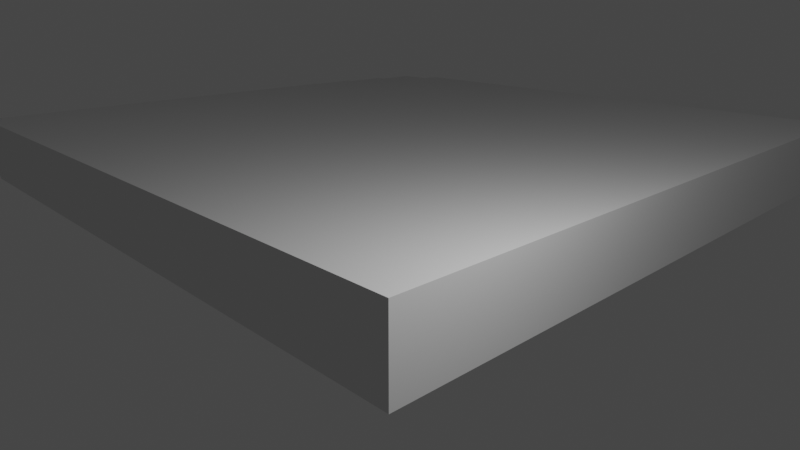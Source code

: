 # Source: integration.blend  (saved by Blender 3.1.7; exported with 4.5.12 LTS)
import bpy
from mathutils import Matrix  # noqa: F401  (used for matrix-valued properties, if any)

bpy.ops.wm.read_factory_settings(use_empty=True)
scene = bpy.context.scene
scene.name = 'Scene'

# ---- collections
col_collection = bpy.data.collections.new('Collection'); scene.collection.children.link(col_collection)
col_cubes = bpy.data.collections.new('Cubes'); scene.collection.children.link(col_cubes)

# ---- world
world_world = bpy.data.worlds.new('World'); scene.world = world_world
world_world.use_nodes = True; world_world.node_tree.nodes.clear()
_N = world_world.node_tree.nodes; _L = world_world.node_tree.links
n0 = _N.new('ShaderNodeOutputWorld'); n0.name = 'World Output'; n0.location = (300, 300)
n1 = _N.new('ShaderNodeBackground'); n1.name = 'Background'; n1.location = (10, 300)
n1.inputs[0].default_value = (0.05088, 0.05088, 0.05088, 1.0)
_L.new(n1.outputs[0], n0.inputs[0])
n0.is_active_output = True
world_world.color = (0.05088, 0.05088, 0.05088)
world_world.use_sun_shadow = False
world_world.sun_shadow_jitter_overblur = 0.0

# ---- cameras
cam_camera = bpy.data.cameras.new('Camera')
cam_camera.clip_end = 100.0
cam_camera.lens = 30.0
cam_camera.ortho_scale = 7.314
cam_camera.shift_x = 0.01
cam_camera.shift_y = 0.12

# ---- lights
light_light = bpy.data.lights.new('Light', 'POINT')
light_light.transmission_factor = 0.0
light_light.energy = 1000.0
light_light.shadow_soft_size = 0.1
light_light.shadow_maximum_resolution = 0.006
light_light.use_absolute_resolution = True

# ---- meshes
me_mesh_from_data = bpy.data.meshes.new('mesh_from_data')
me_mesh_from_data.from_pydata([(-1.0, -1.0, -1.0), (-1.0, 1.0, -1.0), (1.0, 1.0, -1.0), (1.0, -1.0, -1.0), (-1.0, -1.0, 1.0), (-1.0, 1.0, 1.0), (1.0, 1.0, 1.0), (1.0, -1.0, 1.0)], [], [(0, 1, 2, 3), (7, 6, 5, 4), (4, 5, 1, 0), (7, 4, 0, 3), (6, 7, 3, 2), (5, 6, 2, 1)])
me_mesh_from_data.use_remesh_fix_poles = True
me_mesh_from_data.use_remesh_preserve_attributes = False
me_mesh_from_data.update()
me_mesh_from_data_001 = bpy.data.meshes.new('mesh_from_data.001')
me_mesh_from_data_001.from_pydata([(-1.0, -1.0, -1.0), (-1.0, 1.0, -1.0), (1.0, 1.0, -1.0), (1.0, -1.0, -1.0), (-1.0, -1.0, 1.0), (-1.0, 1.0, 1.0), (1.0, 1.0, 1.0), (1.0, -1.0, 1.0)], [], [(0, 1, 2, 3), (7, 6, 5, 4), (4, 5, 1, 0), (7, 4, 0, 3), (6, 7, 3, 2), (5, 6, 2, 1)])
me_mesh_from_data_001.use_remesh_fix_poles = True
me_mesh_from_data_001.use_remesh_preserve_attributes = False
me_mesh_from_data_001.update()
me_mesh_from_data_002 = bpy.data.meshes.new('mesh_from_data.002')
me_mesh_from_data_002.from_pydata([(-1.0, -1.0, -1.0), (-1.0, 1.0, -1.0), (1.0, 1.0, -1.0), (1.0, -1.0, -1.0), (-1.0, -1.0, 1.0), (-1.0, 1.0, 1.0), (1.0, 1.0, 1.0), (1.0, -1.0, 1.0)], [], [(0, 1, 2, 3), (7, 6, 5, 4), (4, 5, 1, 0), (7, 4, 0, 3), (6, 7, 3, 2), (5, 6, 2, 1)])
me_mesh_from_data_002.use_remesh_fix_poles = True
me_mesh_from_data_002.use_remesh_preserve_attributes = False
me_mesh_from_data_002.update()
me_mesh_from_data_003 = bpy.data.meshes.new('mesh_from_data.003')
me_mesh_from_data_003.from_pydata([(-1.0, -1.0, -1.0), (-1.0, 1.0, -1.0), (1.0, 1.0, -1.0), (1.0, -1.0, -1.0), (-1.0, -1.0, 1.0), (-1.0, 1.0, 1.0), (1.0, 1.0, 1.0), (1.0, -1.0, 1.0)], [], [(0, 1, 2, 3), (7, 6, 5, 4), (4, 5, 1, 0), (7, 4, 0, 3), (6, 7, 3, 2), (5, 6, 2, 1)])
me_mesh_from_data_003.use_remesh_fix_poles = True
me_mesh_from_data_003.use_remesh_preserve_attributes = False
me_mesh_from_data_003.update()
me_mesh_from_data_004 = bpy.data.meshes.new('mesh_from_data.004')
me_mesh_from_data_004.from_pydata([(-1.0, -1.0, -1.0), (-1.0, 1.0, -1.0), (1.0, 1.0, -1.0), (1.0, -1.0, -1.0), (-1.0, -1.0, 1.0), (-1.0, 1.0, 1.0), (1.0, 1.0, 1.0), (1.0, -1.0, 1.0)], [], [(0, 1, 2, 3), (7, 6, 5, 4), (4, 5, 1, 0), (7, 4, 0, 3), (6, 7, 3, 2), (5, 6, 2, 1)])
me_mesh_from_data_004.use_remesh_fix_poles = True
me_mesh_from_data_004.use_remesh_preserve_attributes = False
me_mesh_from_data_004.update()
me_mesh_from_data_005 = bpy.data.meshes.new('mesh_from_data.005')
me_mesh_from_data_005.from_pydata([(-1.0, -1.0, -1.0), (-1.0, 1.0, -1.0), (1.0, 1.0, -1.0), (1.0, -1.0, -1.0), (-1.0, -1.0, 1.0), (-1.0, 1.0, 1.0), (1.0, 1.0, 1.0), (1.0, -1.0, 1.0)], [], [(0, 1, 2, 3), (7, 6, 5, 4), (4, 5, 1, 0), (7, 4, 0, 3), (6, 7, 3, 2), (5, 6, 2, 1)])
me_mesh_from_data_005.use_remesh_fix_poles = True
me_mesh_from_data_005.use_remesh_preserve_attributes = False
me_mesh_from_data_005.update()
me_mesh_from_data_006 = bpy.data.meshes.new('mesh_from_data.006')
me_mesh_from_data_006.from_pydata([(-1.0, -1.0, -1.0), (-1.0, 1.0, -1.0), (1.0, 1.0, -1.0), (1.0, -1.0, -1.0), (-1.0, -1.0, 1.0), (-1.0, 1.0, 1.0), (1.0, 1.0, 1.0), (1.0, -1.0, 1.0)], [], [(0, 1, 2, 3), (7, 6, 5, 4), (4, 5, 1, 0), (7, 4, 0, 3), (6, 7, 3, 2), (5, 6, 2, 1)])
me_mesh_from_data_006.use_remesh_fix_poles = True
me_mesh_from_data_006.use_remesh_preserve_attributes = False
me_mesh_from_data_006.update()
me_mesh_from_data_007 = bpy.data.meshes.new('mesh_from_data.007')
me_mesh_from_data_007.from_pydata([(-1.0, -1.0, -1.0), (-1.0, 1.0, -1.0), (1.0, 1.0, -1.0), (1.0, -1.0, -1.0), (-1.0, -1.0, 1.0), (-1.0, 1.0, 1.0), (1.0, 1.0, 1.0), (1.0, -1.0, 1.0)], [], [(0, 1, 2, 3), (7, 6, 5, 4), (4, 5, 1, 0), (7, 4, 0, 3), (6, 7, 3, 2), (5, 6, 2, 1)])
me_mesh_from_data_007.use_remesh_fix_poles = True
me_mesh_from_data_007.use_remesh_preserve_attributes = False
me_mesh_from_data_007.update()
me_mesh_from_data_008 = bpy.data.meshes.new('mesh_from_data.008')
me_mesh_from_data_008.from_pydata([(-1.0, -1.0, -1.0), (-1.0, 1.0, -1.0), (1.0, 1.0, -1.0), (1.0, -1.0, -1.0), (-1.0, -1.0, 1.0), (-1.0, 1.0, 1.0), (1.0, 1.0, 1.0), (1.0, -1.0, 1.0)], [], [(0, 1, 2, 3), (7, 6, 5, 4), (4, 5, 1, 0), (7, 4, 0, 3), (6, 7, 3, 2), (5, 6, 2, 1)])
me_mesh_from_data_008.use_remesh_fix_poles = True
me_mesh_from_data_008.use_remesh_preserve_attributes = False
me_mesh_from_data_008.update()
me_mesh_from_data_009 = bpy.data.meshes.new('mesh_from_data.009')
me_mesh_from_data_009.from_pydata([(-1.0, -1.0, -1.0), (-1.0, 1.0, -1.0), (1.0, 1.0, -1.0), (1.0, -1.0, -1.0), (-1.0, -1.0, 1.0), (-1.0, 1.0, 1.0), (1.0, 1.0, 1.0), (1.0, -1.0, 1.0)], [], [(0, 1, 2, 3), (7, 6, 5, 4), (4, 5, 1, 0), (7, 4, 0, 3), (6, 7, 3, 2), (5, 6, 2, 1)])
me_mesh_from_data_009.use_remesh_fix_poles = True
me_mesh_from_data_009.use_remesh_preserve_attributes = False
me_mesh_from_data_009.update()
me_mesh_from_data_010 = bpy.data.meshes.new('mesh_from_data.010')
me_mesh_from_data_010.from_pydata([(-1.0, -1.0, -1.0), (-1.0, 1.0, -1.0), (1.0, 1.0, -1.0), (1.0, -1.0, -1.0), (-1.0, -1.0, 1.0), (-1.0, 1.0, 1.0), (1.0, 1.0, 1.0), (1.0, -1.0, 1.0)], [], [(0, 1, 2, 3), (7, 6, 5, 4), (4, 5, 1, 0), (7, 4, 0, 3), (6, 7, 3, 2), (5, 6, 2, 1)])
me_mesh_from_data_010.use_remesh_fix_poles = True
me_mesh_from_data_010.use_remesh_preserve_attributes = False
me_mesh_from_data_010.update()
me_mesh_from_data_011 = bpy.data.meshes.new('mesh_from_data.011')
me_mesh_from_data_011.from_pydata([(-1.0, -1.0, -1.0), (-1.0, 1.0, -1.0), (1.0, 1.0, -1.0), (1.0, -1.0, -1.0), (-1.0, -1.0, 1.0), (-1.0, 1.0, 1.0), (1.0, 1.0, 1.0), (1.0, -1.0, 1.0)], [], [(0, 1, 2, 3), (7, 6, 5, 4), (4, 5, 1, 0), (7, 4, 0, 3), (6, 7, 3, 2), (5, 6, 2, 1)])
me_mesh_from_data_011.use_remesh_fix_poles = True
me_mesh_from_data_011.use_remesh_preserve_attributes = False
me_mesh_from_data_011.update()
me_mesh_from_data_012 = bpy.data.meshes.new('mesh_from_data.012')
me_mesh_from_data_012.from_pydata([(-1.0, -1.0, -1.0), (-1.0, 1.0, -1.0), (1.0, 1.0, -1.0), (1.0, -1.0, -1.0), (-1.0, -1.0, 1.0), (-1.0, 1.0, 1.0), (1.0, 1.0, 1.0), (1.0, -1.0, 1.0)], [], [(0, 1, 2, 3), (7, 6, 5, 4), (4, 5, 1, 0), (7, 4, 0, 3), (6, 7, 3, 2), (5, 6, 2, 1)])
me_mesh_from_data_012.use_remesh_fix_poles = True
me_mesh_from_data_012.use_remesh_preserve_attributes = False
me_mesh_from_data_012.update()
me_mesh_from_data_013 = bpy.data.meshes.new('mesh_from_data.013')
me_mesh_from_data_013.from_pydata([(-1.0, -1.0, -1.0), (-1.0, 1.0, -1.0), (1.0, 1.0, -1.0), (1.0, -1.0, -1.0), (-1.0, -1.0, 1.0), (-1.0, 1.0, 1.0), (1.0, 1.0, 1.0), (1.0, -1.0, 1.0)], [], [(0, 1, 2, 3), (7, 6, 5, 4), (4, 5, 1, 0), (7, 4, 0, 3), (6, 7, 3, 2), (5, 6, 2, 1)])
me_mesh_from_data_013.use_remesh_fix_poles = True
me_mesh_from_data_013.use_remesh_preserve_attributes = False
me_mesh_from_data_013.update()
me_mesh_from_data_014 = bpy.data.meshes.new('mesh_from_data.014')
me_mesh_from_data_014.from_pydata([(-1.0, -1.0, -1.0), (-1.0, 1.0, -1.0), (1.0, 1.0, -1.0), (1.0, -1.0, -1.0), (-1.0, -1.0, 1.0), (-1.0, 1.0, 1.0), (1.0, 1.0, 1.0), (1.0, -1.0, 1.0)], [], [(0, 1, 2, 3), (7, 6, 5, 4), (4, 5, 1, 0), (7, 4, 0, 3), (6, 7, 3, 2), (5, 6, 2, 1)])
me_mesh_from_data_014.use_remesh_fix_poles = True
me_mesh_from_data_014.use_remesh_preserve_attributes = False
me_mesh_from_data_014.update()
me_mesh_from_data_015 = bpy.data.meshes.new('mesh_from_data.015')
me_mesh_from_data_015.from_pydata([(-1.0, -1.0, -1.0), (-1.0, 1.0, -1.0), (1.0, 1.0, -1.0), (1.0, -1.0, -1.0), (-1.0, -1.0, 1.0), (-1.0, 1.0, 1.0), (1.0, 1.0, 1.0), (1.0, -1.0, 1.0)], [], [(0, 1, 2, 3), (7, 6, 5, 4), (4, 5, 1, 0), (7, 4, 0, 3), (6, 7, 3, 2), (5, 6, 2, 1)])
me_mesh_from_data_015.use_remesh_fix_poles = True
me_mesh_from_data_015.use_remesh_preserve_attributes = False
me_mesh_from_data_015.update()
me_mesh_from_data_016 = bpy.data.meshes.new('mesh_from_data.016')
me_mesh_from_data_016.from_pydata([(-1.0, -1.0, -1.0), (-1.0, 1.0, -1.0), (1.0, 1.0, -1.0), (1.0, -1.0, -1.0), (-1.0, -1.0, 1.0), (-1.0, 1.0, 1.0), (1.0, 1.0, 1.0), (1.0, -1.0, 1.0)], [], [(0, 1, 2, 3), (7, 6, 5, 4), (4, 5, 1, 0), (7, 4, 0, 3), (6, 7, 3, 2), (5, 6, 2, 1)])
me_mesh_from_data_016.use_remesh_fix_poles = True
me_mesh_from_data_016.use_remesh_preserve_attributes = False
me_mesh_from_data_016.update()
me_mesh_from_data_017 = bpy.data.meshes.new('mesh_from_data.017')
me_mesh_from_data_017.from_pydata([(-1.0, -1.0, -1.0), (-1.0, 1.0, -1.0), (1.0, 1.0, -1.0), (1.0, -1.0, -1.0), (-1.0, -1.0, 1.0), (-1.0, 1.0, 1.0), (1.0, 1.0, 1.0), (1.0, -1.0, 1.0)], [], [(0, 1, 2, 3), (7, 6, 5, 4), (4, 5, 1, 0), (7, 4, 0, 3), (6, 7, 3, 2), (5, 6, 2, 1)])
me_mesh_from_data_017.use_remesh_fix_poles = True
me_mesh_from_data_017.use_remesh_preserve_attributes = False
me_mesh_from_data_017.update()
me_mesh_from_data_018 = bpy.data.meshes.new('mesh_from_data.018')
me_mesh_from_data_018.from_pydata([(-1.0, -1.0, -1.0), (-1.0, 1.0, -1.0), (1.0, 1.0, -1.0), (1.0, -1.0, -1.0), (-1.0, -1.0, 1.0), (-1.0, 1.0, 1.0), (1.0, 1.0, 1.0), (1.0, -1.0, 1.0)], [], [(0, 1, 2, 3), (7, 6, 5, 4), (4, 5, 1, 0), (7, 4, 0, 3), (6, 7, 3, 2), (5, 6, 2, 1)])
me_mesh_from_data_018.use_remesh_fix_poles = True
me_mesh_from_data_018.use_remesh_preserve_attributes = False
me_mesh_from_data_018.update()
me_mesh_from_data_019 = bpy.data.meshes.new('mesh_from_data.019')
me_mesh_from_data_019.from_pydata([(-1.0, -1.0, -1.0), (-1.0, 1.0, -1.0), (1.0, 1.0, -1.0), (1.0, -1.0, -1.0), (-1.0, -1.0, 1.0), (-1.0, 1.0, 1.0), (1.0, 1.0, 1.0), (1.0, -1.0, 1.0)], [], [(0, 1, 2, 3), (7, 6, 5, 4), (4, 5, 1, 0), (7, 4, 0, 3), (6, 7, 3, 2), (5, 6, 2, 1)])
me_mesh_from_data_019.use_remesh_fix_poles = True
me_mesh_from_data_019.use_remesh_preserve_attributes = False
me_mesh_from_data_019.update()
me_mesh_from_data_020 = bpy.data.meshes.new('mesh_from_data.020')
me_mesh_from_data_020.from_pydata([(-1.0, -1.0, -1.0), (-1.0, 1.0, -1.0), (1.0, 1.0, -1.0), (1.0, -1.0, -1.0), (-1.0, -1.0, 1.0), (-1.0, 1.0, 1.0), (1.0, 1.0, 1.0), (1.0, -1.0, 1.0)], [], [(0, 1, 2, 3), (7, 6, 5, 4), (4, 5, 1, 0), (7, 4, 0, 3), (6, 7, 3, 2), (5, 6, 2, 1)])
me_mesh_from_data_020.use_remesh_fix_poles = True
me_mesh_from_data_020.use_remesh_preserve_attributes = False
me_mesh_from_data_020.update()
me_mesh_from_data_021 = bpy.data.meshes.new('mesh_from_data.021')
me_mesh_from_data_021.from_pydata([(-1.0, -1.0, -1.0), (-1.0, 1.0, -1.0), (1.0, 1.0, -1.0), (1.0, -1.0, -1.0), (-1.0, -1.0, 1.0), (-1.0, 1.0, 1.0), (1.0, 1.0, 1.0), (1.0, -1.0, 1.0)], [], [(0, 1, 2, 3), (7, 6, 5, 4), (4, 5, 1, 0), (7, 4, 0, 3), (6, 7, 3, 2), (5, 6, 2, 1)])
me_mesh_from_data_021.use_remesh_fix_poles = True
me_mesh_from_data_021.use_remesh_preserve_attributes = False
me_mesh_from_data_021.update()
me_mesh_from_data_022 = bpy.data.meshes.new('mesh_from_data.022')
me_mesh_from_data_022.from_pydata([(-1.0, -1.0, -1.0), (-1.0, 1.0, -1.0), (1.0, 1.0, -1.0), (1.0, -1.0, -1.0), (-1.0, -1.0, 1.0), (-1.0, 1.0, 1.0), (1.0, 1.0, 1.0), (1.0, -1.0, 1.0)], [], [(0, 1, 2, 3), (7, 6, 5, 4), (4, 5, 1, 0), (7, 4, 0, 3), (6, 7, 3, 2), (5, 6, 2, 1)])
me_mesh_from_data_022.use_remesh_fix_poles = True
me_mesh_from_data_022.use_remesh_preserve_attributes = False
me_mesh_from_data_022.update()
me_mesh_from_data_023 = bpy.data.meshes.new('mesh_from_data.023')
me_mesh_from_data_023.from_pydata([(-1.0, -1.0, -1.0), (-1.0, 1.0, -1.0), (1.0, 1.0, -1.0), (1.0, -1.0, -1.0), (-1.0, -1.0, 1.0), (-1.0, 1.0, 1.0), (1.0, 1.0, 1.0), (1.0, -1.0, 1.0)], [], [(0, 1, 2, 3), (7, 6, 5, 4), (4, 5, 1, 0), (7, 4, 0, 3), (6, 7, 3, 2), (5, 6, 2, 1)])
me_mesh_from_data_023.use_remesh_fix_poles = True
me_mesh_from_data_023.use_remesh_preserve_attributes = False
me_mesh_from_data_023.update()
me_mesh_from_data_024 = bpy.data.meshes.new('mesh_from_data.024')
me_mesh_from_data_024.from_pydata([(-1.0, -1.0, -1.0), (-1.0, 1.0, -1.0), (1.0, 1.0, -1.0), (1.0, -1.0, -1.0), (-1.0, -1.0, 1.0), (-1.0, 1.0, 1.0), (1.0, 1.0, 1.0), (1.0, -1.0, 1.0)], [], [(0, 1, 2, 3), (7, 6, 5, 4), (4, 5, 1, 0), (7, 4, 0, 3), (6, 7, 3, 2), (5, 6, 2, 1)])
me_mesh_from_data_024.use_remesh_fix_poles = True
me_mesh_from_data_024.use_remesh_preserve_attributes = False
me_mesh_from_data_024.update()
me_mesh_from_data_025 = bpy.data.meshes.new('mesh_from_data.025')
me_mesh_from_data_025.from_pydata([(-1.0, -1.0, -1.0), (-1.0, 1.0, -1.0), (1.0, 1.0, -1.0), (1.0, -1.0, -1.0), (-1.0, -1.0, 1.0), (-1.0, 1.0, 1.0), (1.0, 1.0, 1.0), (1.0, -1.0, 1.0)], [], [(0, 1, 2, 3), (7, 6, 5, 4), (4, 5, 1, 0), (7, 4, 0, 3), (6, 7, 3, 2), (5, 6, 2, 1)])
me_mesh_from_data_025.use_remesh_fix_poles = True
me_mesh_from_data_025.use_remesh_preserve_attributes = False
me_mesh_from_data_025.update()
me_mesh_from_data_026 = bpy.data.meshes.new('mesh_from_data.026')
me_mesh_from_data_026.from_pydata([(-1.0, -1.0, -1.0), (-1.0, 1.0, -1.0), (1.0, 1.0, -1.0), (1.0, -1.0, -1.0), (-1.0, -1.0, 1.0), (-1.0, 1.0, 1.0), (1.0, 1.0, 1.0), (1.0, -1.0, 1.0)], [], [(0, 1, 2, 3), (7, 6, 5, 4), (4, 5, 1, 0), (7, 4, 0, 3), (6, 7, 3, 2), (5, 6, 2, 1)])
me_mesh_from_data_026.use_remesh_fix_poles = True
me_mesh_from_data_026.use_remesh_preserve_attributes = False
me_mesh_from_data_026.update()
me_mesh_from_data_027 = bpy.data.meshes.new('mesh_from_data.027')
me_mesh_from_data_027.from_pydata([(-1.0, -1.0, -1.0), (-1.0, 1.0, -1.0), (1.0, 1.0, -1.0), (1.0, -1.0, -1.0), (-1.0, -1.0, 1.0), (-1.0, 1.0, 1.0), (1.0, 1.0, 1.0), (1.0, -1.0, 1.0)], [], [(0, 1, 2, 3), (7, 6, 5, 4), (4, 5, 1, 0), (7, 4, 0, 3), (6, 7, 3, 2), (5, 6, 2, 1)])
me_mesh_from_data_027.use_remesh_fix_poles = True
me_mesh_from_data_027.use_remesh_preserve_attributes = False
me_mesh_from_data_027.update()
me_mesh_from_data_028 = bpy.data.meshes.new('mesh_from_data.028')
me_mesh_from_data_028.from_pydata([(-1.0, -1.0, -1.0), (-1.0, 1.0, -1.0), (1.0, 1.0, -1.0), (1.0, -1.0, -1.0), (-1.0, -1.0, 1.0), (-1.0, 1.0, 1.0), (1.0, 1.0, 1.0), (1.0, -1.0, 1.0)], [], [(0, 1, 2, 3), (7, 6, 5, 4), (4, 5, 1, 0), (7, 4, 0, 3), (6, 7, 3, 2), (5, 6, 2, 1)])
me_mesh_from_data_028.use_remesh_fix_poles = True
me_mesh_from_data_028.use_remesh_preserve_attributes = False
me_mesh_from_data_028.update()
me_mesh_from_data_029 = bpy.data.meshes.new('mesh_from_data.029')
me_mesh_from_data_029.from_pydata([(-1.0, -1.0, -1.0), (-1.0, 1.0, -1.0), (1.0, 1.0, -1.0), (1.0, -1.0, -1.0), (-1.0, -1.0, 1.0), (-1.0, 1.0, 1.0), (1.0, 1.0, 1.0), (1.0, -1.0, 1.0)], [], [(0, 1, 2, 3), (7, 6, 5, 4), (4, 5, 1, 0), (7, 4, 0, 3), (6, 7, 3, 2), (5, 6, 2, 1)])
me_mesh_from_data_029.use_remesh_fix_poles = True
me_mesh_from_data_029.use_remesh_preserve_attributes = False
me_mesh_from_data_029.update()
me_mesh_from_data_030 = bpy.data.meshes.new('mesh_from_data.030')
me_mesh_from_data_030.from_pydata([(-1.0, -1.0, -1.0), (-1.0, 1.0, -1.0), (1.0, 1.0, -1.0), (1.0, -1.0, -1.0), (-1.0, -1.0, 1.0), (-1.0, 1.0, 1.0), (1.0, 1.0, 1.0), (1.0, -1.0, 1.0)], [], [(0, 1, 2, 3), (7, 6, 5, 4), (4, 5, 1, 0), (7, 4, 0, 3), (6, 7, 3, 2), (5, 6, 2, 1)])
me_mesh_from_data_030.use_remesh_fix_poles = True
me_mesh_from_data_030.use_remesh_preserve_attributes = False
me_mesh_from_data_030.update()
me_mesh_from_data_031 = bpy.data.meshes.new('mesh_from_data.031')
me_mesh_from_data_031.from_pydata([(-1.0, -1.0, -1.0), (-1.0, 1.0, -1.0), (1.0, 1.0, -1.0), (1.0, -1.0, -1.0), (-1.0, -1.0, 1.0), (-1.0, 1.0, 1.0), (1.0, 1.0, 1.0), (1.0, -1.0, 1.0)], [], [(0, 1, 2, 3), (7, 6, 5, 4), (4, 5, 1, 0), (7, 4, 0, 3), (6, 7, 3, 2), (5, 6, 2, 1)])
me_mesh_from_data_031.use_remesh_fix_poles = True
me_mesh_from_data_031.use_remesh_preserve_attributes = False
me_mesh_from_data_031.update()
me_mesh_from_data_032 = bpy.data.meshes.new('mesh_from_data.032')
me_mesh_from_data_032.from_pydata([(-1.0, -1.0, -1.0), (-1.0, 1.0, -1.0), (1.0, 1.0, -1.0), (1.0, -1.0, -1.0), (-1.0, -1.0, 1.0), (-1.0, 1.0, 1.0), (1.0, 1.0, 1.0), (1.0, -1.0, 1.0)], [], [(0, 1, 2, 3), (7, 6, 5, 4), (4, 5, 1, 0), (7, 4, 0, 3), (6, 7, 3, 2), (5, 6, 2, 1)])
me_mesh_from_data_032.use_remesh_fix_poles = True
me_mesh_from_data_032.use_remesh_preserve_attributes = False
me_mesh_from_data_032.update()
me_mesh_from_data_033 = bpy.data.meshes.new('mesh_from_data.033')
me_mesh_from_data_033.from_pydata([(-1.0, -1.0, -1.0), (-1.0, 1.0, -1.0), (1.0, 1.0, -1.0), (1.0, -1.0, -1.0), (-1.0, -1.0, 1.0), (-1.0, 1.0, 1.0), (1.0, 1.0, 1.0), (1.0, -1.0, 1.0)], [], [(0, 1, 2, 3), (7, 6, 5, 4), (4, 5, 1, 0), (7, 4, 0, 3), (6, 7, 3, 2), (5, 6, 2, 1)])
me_mesh_from_data_033.use_remesh_fix_poles = True
me_mesh_from_data_033.use_remesh_preserve_attributes = False
me_mesh_from_data_033.update()
me_mesh_from_data_034 = bpy.data.meshes.new('mesh_from_data.034')
me_mesh_from_data_034.from_pydata([(-1.0, -1.0, -1.0), (-1.0, 1.0, -1.0), (1.0, 1.0, -1.0), (1.0, -1.0, -1.0), (-1.0, -1.0, 1.0), (-1.0, 1.0, 1.0), (1.0, 1.0, 1.0), (1.0, -1.0, 1.0)], [], [(0, 1, 2, 3), (7, 6, 5, 4), (4, 5, 1, 0), (7, 4, 0, 3), (6, 7, 3, 2), (5, 6, 2, 1)])
me_mesh_from_data_034.use_remesh_fix_poles = True
me_mesh_from_data_034.use_remesh_preserve_attributes = False
me_mesh_from_data_034.update()
me_mesh_from_data_035 = bpy.data.meshes.new('mesh_from_data.035')
me_mesh_from_data_035.from_pydata([(-1.0, -1.0, -1.0), (-1.0, 1.0, -1.0), (1.0, 1.0, -1.0), (1.0, -1.0, -1.0), (-1.0, -1.0, 1.0), (-1.0, 1.0, 1.0), (1.0, 1.0, 1.0), (1.0, -1.0, 1.0)], [], [(0, 1, 2, 3), (7, 6, 5, 4), (4, 5, 1, 0), (7, 4, 0, 3), (6, 7, 3, 2), (5, 6, 2, 1)])
me_mesh_from_data_035.use_remesh_fix_poles = True
me_mesh_from_data_035.use_remesh_preserve_attributes = False
me_mesh_from_data_035.update()
me_mesh_from_data_036 = bpy.data.meshes.new('mesh_from_data.036')
me_mesh_from_data_036.from_pydata([(-1.0, -1.0, -1.0), (-1.0, 1.0, -1.0), (1.0, 1.0, -1.0), (1.0, -1.0, -1.0), (-1.0, -1.0, 1.0), (-1.0, 1.0, 1.0), (1.0, 1.0, 1.0), (1.0, -1.0, 1.0)], [], [(0, 1, 2, 3), (7, 6, 5, 4), (4, 5, 1, 0), (7, 4, 0, 3), (6, 7, 3, 2), (5, 6, 2, 1)])
me_mesh_from_data_036.use_remesh_fix_poles = True
me_mesh_from_data_036.use_remesh_preserve_attributes = False
me_mesh_from_data_036.update()
me_mesh_from_data_037 = bpy.data.meshes.new('mesh_from_data.037')
me_mesh_from_data_037.from_pydata([(-1.0, -1.0, -1.0), (-1.0, 1.0, -1.0), (1.0, 1.0, -1.0), (1.0, -1.0, -1.0), (-1.0, -1.0, 1.0), (-1.0, 1.0, 1.0), (1.0, 1.0, 1.0), (1.0, -1.0, 1.0)], [], [(0, 1, 2, 3), (7, 6, 5, 4), (4, 5, 1, 0), (7, 4, 0, 3), (6, 7, 3, 2), (5, 6, 2, 1)])
me_mesh_from_data_037.use_remesh_fix_poles = True
me_mesh_from_data_037.use_remesh_preserve_attributes = False
me_mesh_from_data_037.update()
me_mesh_from_data_038 = bpy.data.meshes.new('mesh_from_data.038')
me_mesh_from_data_038.from_pydata([(-1.0, -1.0, -1.0), (-1.0, 1.0, -1.0), (1.0, 1.0, -1.0), (1.0, -1.0, -1.0), (-1.0, -1.0, 1.0), (-1.0, 1.0, 1.0), (1.0, 1.0, 1.0), (1.0, -1.0, 1.0)], [], [(0, 1, 2, 3), (7, 6, 5, 4), (4, 5, 1, 0), (7, 4, 0, 3), (6, 7, 3, 2), (5, 6, 2, 1)])
me_mesh_from_data_038.use_remesh_fix_poles = True
me_mesh_from_data_038.use_remesh_preserve_attributes = False
me_mesh_from_data_038.update()
me_mesh_from_data_039 = bpy.data.meshes.new('mesh_from_data.039')
me_mesh_from_data_039.from_pydata([(-1.0, -1.0, -1.0), (-1.0, 1.0, -1.0), (1.0, 1.0, -1.0), (1.0, -1.0, -1.0), (-1.0, -1.0, 1.0), (-1.0, 1.0, 1.0), (1.0, 1.0, 1.0), (1.0, -1.0, 1.0)], [], [(0, 1, 2, 3), (7, 6, 5, 4), (4, 5, 1, 0), (7, 4, 0, 3), (6, 7, 3, 2), (5, 6, 2, 1)])
me_mesh_from_data_039.use_remesh_fix_poles = True
me_mesh_from_data_039.use_remesh_preserve_attributes = False
me_mesh_from_data_039.update()
me_mesh_from_data_040 = bpy.data.meshes.new('mesh_from_data.040')
me_mesh_from_data_040.from_pydata([(-1.0, -1.0, -1.0), (-1.0, 1.0, -1.0), (1.0, 1.0, -1.0), (1.0, -1.0, -1.0), (-1.0, -1.0, 1.0), (-1.0, 1.0, 1.0), (1.0, 1.0, 1.0), (1.0, -1.0, 1.0)], [], [(0, 1, 2, 3), (7, 6, 5, 4), (4, 5, 1, 0), (7, 4, 0, 3), (6, 7, 3, 2), (5, 6, 2, 1)])
me_mesh_from_data_040.use_remesh_fix_poles = True
me_mesh_from_data_040.use_remesh_preserve_attributes = False
me_mesh_from_data_040.update()
me_mesh_from_data_041 = bpy.data.meshes.new('mesh_from_data.041')
me_mesh_from_data_041.from_pydata([(-1.0, -1.0, -1.0), (-1.0, 1.0, -1.0), (1.0, 1.0, -1.0), (1.0, -1.0, -1.0), (-1.0, -1.0, 1.0), (-1.0, 1.0, 1.0), (1.0, 1.0, 1.0), (1.0, -1.0, 1.0)], [], [(0, 1, 2, 3), (7, 6, 5, 4), (4, 5, 1, 0), (7, 4, 0, 3), (6, 7, 3, 2), (5, 6, 2, 1)])
me_mesh_from_data_041.use_remesh_fix_poles = True
me_mesh_from_data_041.use_remesh_preserve_attributes = False
me_mesh_from_data_041.update()
me_mesh_from_data_042 = bpy.data.meshes.new('mesh_from_data.042')
me_mesh_from_data_042.from_pydata([(-1.0, -1.0, -1.0), (-1.0, 1.0, -1.0), (1.0, 1.0, -1.0), (1.0, -1.0, -1.0), (-1.0, -1.0, 1.0), (-1.0, 1.0, 1.0), (1.0, 1.0, 1.0), (1.0, -1.0, 1.0)], [], [(0, 1, 2, 3), (7, 6, 5, 4), (4, 5, 1, 0), (7, 4, 0, 3), (6, 7, 3, 2), (5, 6, 2, 1)])
me_mesh_from_data_042.use_remesh_fix_poles = True
me_mesh_from_data_042.use_remesh_preserve_attributes = False
me_mesh_from_data_042.update()
me_mesh_from_data_043 = bpy.data.meshes.new('mesh_from_data.043')
me_mesh_from_data_043.from_pydata([(-1.0, -1.0, -1.0), (-1.0, 1.0, -1.0), (1.0, 1.0, -1.0), (1.0, -1.0, -1.0), (-1.0, -1.0, 1.0), (-1.0, 1.0, 1.0), (1.0, 1.0, 1.0), (1.0, -1.0, 1.0)], [], [(0, 1, 2, 3), (7, 6, 5, 4), (4, 5, 1, 0), (7, 4, 0, 3), (6, 7, 3, 2), (5, 6, 2, 1)])
me_mesh_from_data_043.use_remesh_fix_poles = True
me_mesh_from_data_043.use_remesh_preserve_attributes = False
me_mesh_from_data_043.update()
me_mesh_from_data_044 = bpy.data.meshes.new('mesh_from_data.044')
me_mesh_from_data_044.from_pydata([(-1.0, -1.0, -1.0), (-1.0, 1.0, -1.0), (1.0, 1.0, -1.0), (1.0, -1.0, -1.0), (-1.0, -1.0, 1.0), (-1.0, 1.0, 1.0), (1.0, 1.0, 1.0), (1.0, -1.0, 1.0)], [], [(0, 1, 2, 3), (7, 6, 5, 4), (4, 5, 1, 0), (7, 4, 0, 3), (6, 7, 3, 2), (5, 6, 2, 1)])
me_mesh_from_data_044.use_remesh_fix_poles = True
me_mesh_from_data_044.use_remesh_preserve_attributes = False
me_mesh_from_data_044.update()
me_mesh_from_data_045 = bpy.data.meshes.new('mesh_from_data.045')
me_mesh_from_data_045.from_pydata([(-1.0, -1.0, -1.0), (-1.0, 1.0, -1.0), (1.0, 1.0, -1.0), (1.0, -1.0, -1.0), (-1.0, -1.0, 1.0), (-1.0, 1.0, 1.0), (1.0, 1.0, 1.0), (1.0, -1.0, 1.0)], [], [(0, 1, 2, 3), (7, 6, 5, 4), (4, 5, 1, 0), (7, 4, 0, 3), (6, 7, 3, 2), (5, 6, 2, 1)])
me_mesh_from_data_045.use_remesh_fix_poles = True
me_mesh_from_data_045.use_remesh_preserve_attributes = False
me_mesh_from_data_045.update()
me_mesh_from_data_046 = bpy.data.meshes.new('mesh_from_data.046')
me_mesh_from_data_046.from_pydata([(-1.0, -1.0, -1.0), (-1.0, 1.0, -1.0), (1.0, 1.0, -1.0), (1.0, -1.0, -1.0), (-1.0, -1.0, 1.0), (-1.0, 1.0, 1.0), (1.0, 1.0, 1.0), (1.0, -1.0, 1.0)], [], [(0, 1, 2, 3), (7, 6, 5, 4), (4, 5, 1, 0), (7, 4, 0, 3), (6, 7, 3, 2), (5, 6, 2, 1)])
me_mesh_from_data_046.use_remesh_fix_poles = True
me_mesh_from_data_046.use_remesh_preserve_attributes = False
me_mesh_from_data_046.update()
me_mesh_from_data_047 = bpy.data.meshes.new('mesh_from_data.047')
me_mesh_from_data_047.from_pydata([(-1.0, -1.0, -1.0), (-1.0, 1.0, -1.0), (1.0, 1.0, -1.0), (1.0, -1.0, -1.0), (-1.0, -1.0, 1.0), (-1.0, 1.0, 1.0), (1.0, 1.0, 1.0), (1.0, -1.0, 1.0)], [], [(0, 1, 2, 3), (7, 6, 5, 4), (4, 5, 1, 0), (7, 4, 0, 3), (6, 7, 3, 2), (5, 6, 2, 1)])
me_mesh_from_data_047.use_remesh_fix_poles = True
me_mesh_from_data_047.use_remesh_preserve_attributes = False
me_mesh_from_data_047.update()
me_mesh_from_data_048 = bpy.data.meshes.new('mesh_from_data.048')
me_mesh_from_data_048.from_pydata([(-1.0, -1.0, -1.0), (-1.0, 1.0, -1.0), (1.0, 1.0, -1.0), (1.0, -1.0, -1.0), (-1.0, -1.0, 1.0), (-1.0, 1.0, 1.0), (1.0, 1.0, 1.0), (1.0, -1.0, 1.0)], [], [(0, 1, 2, 3), (7, 6, 5, 4), (4, 5, 1, 0), (7, 4, 0, 3), (6, 7, 3, 2), (5, 6, 2, 1)])
me_mesh_from_data_048.use_remesh_fix_poles = True
me_mesh_from_data_048.use_remesh_preserve_attributes = False
me_mesh_from_data_048.update()
me_mesh_from_data_049 = bpy.data.meshes.new('mesh_from_data.049')
me_mesh_from_data_049.from_pydata([(-1.0, -1.0, -1.0), (-1.0, 1.0, -1.0), (1.0, 1.0, -1.0), (1.0, -1.0, -1.0), (-1.0, -1.0, 1.0), (-1.0, 1.0, 1.0), (1.0, 1.0, 1.0), (1.0, -1.0, 1.0)], [], [(0, 1, 2, 3), (7, 6, 5, 4), (4, 5, 1, 0), (7, 4, 0, 3), (6, 7, 3, 2), (5, 6, 2, 1)])
me_mesh_from_data_049.use_remesh_fix_poles = True
me_mesh_from_data_049.use_remesh_preserve_attributes = False
me_mesh_from_data_049.update()
me_mesh_from_data_050 = bpy.data.meshes.new('mesh_from_data.050')
me_mesh_from_data_050.from_pydata([(-1.0, -1.0, -1.0), (-1.0, 1.0, -1.0), (1.0, 1.0, -1.0), (1.0, -1.0, -1.0), (-1.0, -1.0, 1.0), (-1.0, 1.0, 1.0), (1.0, 1.0, 1.0), (1.0, -1.0, 1.0)], [], [(0, 1, 2, 3), (7, 6, 5, 4), (4, 5, 1, 0), (7, 4, 0, 3), (6, 7, 3, 2), (5, 6, 2, 1)])
me_mesh_from_data_050.use_remesh_fix_poles = True
me_mesh_from_data_050.use_remesh_preserve_attributes = False
me_mesh_from_data_050.update()
me_mesh_from_data_051 = bpy.data.meshes.new('mesh_from_data.051')
me_mesh_from_data_051.from_pydata([(-1.0, -1.0, -1.0), (-1.0, 1.0, -1.0), (1.0, 1.0, -1.0), (1.0, -1.0, -1.0), (-1.0, -1.0, 1.0), (-1.0, 1.0, 1.0), (1.0, 1.0, 1.0), (1.0, -1.0, 1.0)], [], [(0, 1, 2, 3), (7, 6, 5, 4), (4, 5, 1, 0), (7, 4, 0, 3), (6, 7, 3, 2), (5, 6, 2, 1)])
me_mesh_from_data_051.use_remesh_fix_poles = True
me_mesh_from_data_051.use_remesh_preserve_attributes = False
me_mesh_from_data_051.update()
me_mesh_from_data_052 = bpy.data.meshes.new('mesh_from_data.052')
me_mesh_from_data_052.from_pydata([(-1.0, -1.0, -1.0), (-1.0, 1.0, -1.0), (1.0, 1.0, -1.0), (1.0, -1.0, -1.0), (-1.0, -1.0, 1.0), (-1.0, 1.0, 1.0), (1.0, 1.0, 1.0), (1.0, -1.0, 1.0)], [], [(0, 1, 2, 3), (7, 6, 5, 4), (4, 5, 1, 0), (7, 4, 0, 3), (6, 7, 3, 2), (5, 6, 2, 1)])
me_mesh_from_data_052.use_remesh_fix_poles = True
me_mesh_from_data_052.use_remesh_preserve_attributes = False
me_mesh_from_data_052.update()
me_mesh_from_data_053 = bpy.data.meshes.new('mesh_from_data.053')
me_mesh_from_data_053.from_pydata([(-1.0, -1.0, -1.0), (-1.0, 1.0, -1.0), (1.0, 1.0, -1.0), (1.0, -1.0, -1.0), (-1.0, -1.0, 1.0), (-1.0, 1.0, 1.0), (1.0, 1.0, 1.0), (1.0, -1.0, 1.0)], [], [(0, 1, 2, 3), (7, 6, 5, 4), (4, 5, 1, 0), (7, 4, 0, 3), (6, 7, 3, 2), (5, 6, 2, 1)])
me_mesh_from_data_053.use_remesh_fix_poles = True
me_mesh_from_data_053.use_remesh_preserve_attributes = False
me_mesh_from_data_053.update()
me_mesh_from_data_054 = bpy.data.meshes.new('mesh_from_data.054')
me_mesh_from_data_054.from_pydata([(-1.0, -1.0, -1.0), (-1.0, 1.0, -1.0), (1.0, 1.0, -1.0), (1.0, -1.0, -1.0), (-1.0, -1.0, 1.0), (-1.0, 1.0, 1.0), (1.0, 1.0, 1.0), (1.0, -1.0, 1.0)], [], [(0, 1, 2, 3), (7, 6, 5, 4), (4, 5, 1, 0), (7, 4, 0, 3), (6, 7, 3, 2), (5, 6, 2, 1)])
me_mesh_from_data_054.use_remesh_fix_poles = True
me_mesh_from_data_054.use_remesh_preserve_attributes = False
me_mesh_from_data_054.update()
me_mesh_from_data_055 = bpy.data.meshes.new('mesh_from_data.055')
me_mesh_from_data_055.from_pydata([(-1.0, -1.0, -1.0), (-1.0, 1.0, -1.0), (1.0, 1.0, -1.0), (1.0, -1.0, -1.0), (-1.0, -1.0, 1.0), (-1.0, 1.0, 1.0), (1.0, 1.0, 1.0), (1.0, -1.0, 1.0)], [], [(0, 1, 2, 3), (7, 6, 5, 4), (4, 5, 1, 0), (7, 4, 0, 3), (6, 7, 3, 2), (5, 6, 2, 1)])
me_mesh_from_data_055.use_remesh_fix_poles = True
me_mesh_from_data_055.use_remesh_preserve_attributes = False
me_mesh_from_data_055.update()
me_mesh_from_data_056 = bpy.data.meshes.new('mesh_from_data.056')
me_mesh_from_data_056.from_pydata([(-1.0, -1.0, -1.0), (-1.0, 1.0, -1.0), (1.0, 1.0, -1.0), (1.0, -1.0, -1.0), (-1.0, -1.0, 1.0), (-1.0, 1.0, 1.0), (1.0, 1.0, 1.0), (1.0, -1.0, 1.0)], [], [(0, 1, 2, 3), (7, 6, 5, 4), (4, 5, 1, 0), (7, 4, 0, 3), (6, 7, 3, 2), (5, 6, 2, 1)])
me_mesh_from_data_056.use_remesh_fix_poles = True
me_mesh_from_data_056.use_remesh_preserve_attributes = False
me_mesh_from_data_056.update()
me_mesh_from_data_057 = bpy.data.meshes.new('mesh_from_data.057')
me_mesh_from_data_057.from_pydata([(-1.0, -1.0, -1.0), (-1.0, 1.0, -1.0), (1.0, 1.0, -1.0), (1.0, -1.0, -1.0), (-1.0, -1.0, 1.0), (-1.0, 1.0, 1.0), (1.0, 1.0, 1.0), (1.0, -1.0, 1.0)], [], [(0, 1, 2, 3), (7, 6, 5, 4), (4, 5, 1, 0), (7, 4, 0, 3), (6, 7, 3, 2), (5, 6, 2, 1)])
me_mesh_from_data_057.use_remesh_fix_poles = True
me_mesh_from_data_057.use_remesh_preserve_attributes = False
me_mesh_from_data_057.update()
me_mesh_from_data_058 = bpy.data.meshes.new('mesh_from_data.058')
me_mesh_from_data_058.from_pydata([(-1.0, -1.0, -1.0), (-1.0, 1.0, -1.0), (1.0, 1.0, -1.0), (1.0, -1.0, -1.0), (-1.0, -1.0, 1.0), (-1.0, 1.0, 1.0), (1.0, 1.0, 1.0), (1.0, -1.0, 1.0)], [], [(0, 1, 2, 3), (7, 6, 5, 4), (4, 5, 1, 0), (7, 4, 0, 3), (6, 7, 3, 2), (5, 6, 2, 1)])
me_mesh_from_data_058.use_remesh_fix_poles = True
me_mesh_from_data_058.use_remesh_preserve_attributes = False
me_mesh_from_data_058.update()
me_mesh_from_data_059 = bpy.data.meshes.new('mesh_from_data.059')
me_mesh_from_data_059.from_pydata([(-1.0, -1.0, -1.0), (-1.0, 1.0, -1.0), (1.0, 1.0, -1.0), (1.0, -1.0, -1.0), (-1.0, -1.0, 1.0), (-1.0, 1.0, 1.0), (1.0, 1.0, 1.0), (1.0, -1.0, 1.0)], [], [(0, 1, 2, 3), (7, 6, 5, 4), (4, 5, 1, 0), (7, 4, 0, 3), (6, 7, 3, 2), (5, 6, 2, 1)])
me_mesh_from_data_059.use_remesh_fix_poles = True
me_mesh_from_data_059.use_remesh_preserve_attributes = False
me_mesh_from_data_059.update()
me_mesh_from_data_060 = bpy.data.meshes.new('mesh_from_data.060')
me_mesh_from_data_060.from_pydata([(-1.0, -1.0, -1.0), (-1.0, 1.0, -1.0), (1.0, 1.0, -1.0), (1.0, -1.0, -1.0), (-1.0, -1.0, 1.0), (-1.0, 1.0, 1.0), (1.0, 1.0, 1.0), (1.0, -1.0, 1.0)], [], [(0, 1, 2, 3), (7, 6, 5, 4), (4, 5, 1, 0), (7, 4, 0, 3), (6, 7, 3, 2), (5, 6, 2, 1)])
me_mesh_from_data_060.use_remesh_fix_poles = True
me_mesh_from_data_060.use_remesh_preserve_attributes = False
me_mesh_from_data_060.update()
me_mesh_from_data_061 = bpy.data.meshes.new('mesh_from_data.061')
me_mesh_from_data_061.from_pydata([(-1.0, -1.0, -1.0), (-1.0, 1.0, -1.0), (1.0, 1.0, -1.0), (1.0, -1.0, -1.0), (-1.0, -1.0, 1.0), (-1.0, 1.0, 1.0), (1.0, 1.0, 1.0), (1.0, -1.0, 1.0)], [], [(0, 1, 2, 3), (7, 6, 5, 4), (4, 5, 1, 0), (7, 4, 0, 3), (6, 7, 3, 2), (5, 6, 2, 1)])
me_mesh_from_data_061.use_remesh_fix_poles = True
me_mesh_from_data_061.use_remesh_preserve_attributes = False
me_mesh_from_data_061.update()
me_mesh_from_data_062 = bpy.data.meshes.new('mesh_from_data.062')
me_mesh_from_data_062.from_pydata([(-1.0, -1.0, -1.0), (-1.0, 1.0, -1.0), (1.0, 1.0, -1.0), (1.0, -1.0, -1.0), (-1.0, -1.0, 1.0), (-1.0, 1.0, 1.0), (1.0, 1.0, 1.0), (1.0, -1.0, 1.0)], [], [(0, 1, 2, 3), (7, 6, 5, 4), (4, 5, 1, 0), (7, 4, 0, 3), (6, 7, 3, 2), (5, 6, 2, 1)])
me_mesh_from_data_062.use_remesh_fix_poles = True
me_mesh_from_data_062.use_remesh_preserve_attributes = False
me_mesh_from_data_062.update()
me_mesh_from_data_063 = bpy.data.meshes.new('mesh_from_data.063')
me_mesh_from_data_063.from_pydata([(-1.0, -1.0, -1.0), (-1.0, 1.0, -1.0), (1.0, 1.0, -1.0), (1.0, -1.0, -1.0), (-1.0, -1.0, 1.0), (-1.0, 1.0, 1.0), (1.0, 1.0, 1.0), (1.0, -1.0, 1.0)], [], [(0, 1, 2, 3), (7, 6, 5, 4), (4, 5, 1, 0), (7, 4, 0, 3), (6, 7, 3, 2), (5, 6, 2, 1)])
me_mesh_from_data_063.use_remesh_fix_poles = True
me_mesh_from_data_063.use_remesh_preserve_attributes = False
me_mesh_from_data_063.update()
me_mesh_from_data_064 = bpy.data.meshes.new('mesh_from_data.064')
me_mesh_from_data_064.from_pydata([(-1.0, -1.0, -1.0), (-1.0, 1.0, -1.0), (1.0, 1.0, -1.0), (1.0, -1.0, -1.0), (-1.0, -1.0, 1.0), (-1.0, 1.0, 1.0), (1.0, 1.0, 1.0), (1.0, -1.0, 1.0)], [], [(0, 1, 2, 3), (7, 6, 5, 4), (4, 5, 1, 0), (7, 4, 0, 3), (6, 7, 3, 2), (5, 6, 2, 1)])
me_mesh_from_data_064.use_remesh_fix_poles = True
me_mesh_from_data_064.use_remesh_preserve_attributes = False
me_mesh_from_data_064.update()
me_mesh_from_data_065 = bpy.data.meshes.new('mesh_from_data.065')
me_mesh_from_data_065.from_pydata([(-1.0, -1.0, -1.0), (-1.0, 1.0, -1.0), (1.0, 1.0, -1.0), (1.0, -1.0, -1.0), (-1.0, -1.0, 1.0), (-1.0, 1.0, 1.0), (1.0, 1.0, 1.0), (1.0, -1.0, 1.0)], [], [(0, 1, 2, 3), (7, 6, 5, 4), (4, 5, 1, 0), (7, 4, 0, 3), (6, 7, 3, 2), (5, 6, 2, 1)])
me_mesh_from_data_065.use_remesh_fix_poles = True
me_mesh_from_data_065.use_remesh_preserve_attributes = False
me_mesh_from_data_065.update()
me_mesh_from_data_066 = bpy.data.meshes.new('mesh_from_data.066')
me_mesh_from_data_066.from_pydata([(-1.0, -1.0, -1.0), (-1.0, 1.0, -1.0), (1.0, 1.0, -1.0), (1.0, -1.0, -1.0), (-1.0, -1.0, 1.0), (-1.0, 1.0, 1.0), (1.0, 1.0, 1.0), (1.0, -1.0, 1.0)], [], [(0, 1, 2, 3), (7, 6, 5, 4), (4, 5, 1, 0), (7, 4, 0, 3), (6, 7, 3, 2), (5, 6, 2, 1)])
me_mesh_from_data_066.use_remesh_fix_poles = True
me_mesh_from_data_066.use_remesh_preserve_attributes = False
me_mesh_from_data_066.update()
me_mesh_from_data_067 = bpy.data.meshes.new('mesh_from_data.067')
me_mesh_from_data_067.from_pydata([(-1.0, -1.0, -1.0), (-1.0, 1.0, -1.0), (1.0, 1.0, -1.0), (1.0, -1.0, -1.0), (-1.0, -1.0, 1.0), (-1.0, 1.0, 1.0), (1.0, 1.0, 1.0), (1.0, -1.0, 1.0)], [], [(0, 1, 2, 3), (7, 6, 5, 4), (4, 5, 1, 0), (7, 4, 0, 3), (6, 7, 3, 2), (5, 6, 2, 1)])
me_mesh_from_data_067.use_remesh_fix_poles = True
me_mesh_from_data_067.use_remesh_preserve_attributes = False
me_mesh_from_data_067.update()
me_mesh_from_data_068 = bpy.data.meshes.new('mesh_from_data.068')
me_mesh_from_data_068.from_pydata([(-1.0, -1.0, -1.0), (-1.0, 1.0, -1.0), (1.0, 1.0, -1.0), (1.0, -1.0, -1.0), (-1.0, -1.0, 1.0), (-1.0, 1.0, 1.0), (1.0, 1.0, 1.0), (1.0, -1.0, 1.0)], [], [(0, 1, 2, 3), (7, 6, 5, 4), (4, 5, 1, 0), (7, 4, 0, 3), (6, 7, 3, 2), (5, 6, 2, 1)])
me_mesh_from_data_068.use_remesh_fix_poles = True
me_mesh_from_data_068.use_remesh_preserve_attributes = False
me_mesh_from_data_068.update()
me_mesh_from_data_069 = bpy.data.meshes.new('mesh_from_data.069')
me_mesh_from_data_069.from_pydata([(-1.0, -1.0, -1.0), (-1.0, 1.0, -1.0), (1.0, 1.0, -1.0), (1.0, -1.0, -1.0), (-1.0, -1.0, 1.0), (-1.0, 1.0, 1.0), (1.0, 1.0, 1.0), (1.0, -1.0, 1.0)], [], [(0, 1, 2, 3), (7, 6, 5, 4), (4, 5, 1, 0), (7, 4, 0, 3), (6, 7, 3, 2), (5, 6, 2, 1)])
me_mesh_from_data_069.use_remesh_fix_poles = True
me_mesh_from_data_069.use_remesh_preserve_attributes = False
me_mesh_from_data_069.update()
me_mesh_from_data_070 = bpy.data.meshes.new('mesh_from_data.070')
me_mesh_from_data_070.from_pydata([(-1.0, -1.0, -1.0), (-1.0, 1.0, -1.0), (1.0, 1.0, -1.0), (1.0, -1.0, -1.0), (-1.0, -1.0, 1.0), (-1.0, 1.0, 1.0), (1.0, 1.0, 1.0), (1.0, -1.0, 1.0)], [], [(0, 1, 2, 3), (7, 6, 5, 4), (4, 5, 1, 0), (7, 4, 0, 3), (6, 7, 3, 2), (5, 6, 2, 1)])
me_mesh_from_data_070.use_remesh_fix_poles = True
me_mesh_from_data_070.use_remesh_preserve_attributes = False
me_mesh_from_data_070.update()
me_mesh_from_data_071 = bpy.data.meshes.new('mesh_from_data.071')
me_mesh_from_data_071.from_pydata([(-1.0, -1.0, -1.0), (-1.0, 1.0, -1.0), (1.0, 1.0, -1.0), (1.0, -1.0, -1.0), (-1.0, -1.0, 1.0), (-1.0, 1.0, 1.0), (1.0, 1.0, 1.0), (1.0, -1.0, 1.0)], [], [(0, 1, 2, 3), (7, 6, 5, 4), (4, 5, 1, 0), (7, 4, 0, 3), (6, 7, 3, 2), (5, 6, 2, 1)])
me_mesh_from_data_071.use_remesh_fix_poles = True
me_mesh_from_data_071.use_remesh_preserve_attributes = False
me_mesh_from_data_071.update()
me_mesh_from_data_072 = bpy.data.meshes.new('mesh_from_data.072')
me_mesh_from_data_072.from_pydata([(-1.0, -1.0, -1.0), (-1.0, 1.0, -1.0), (1.0, 1.0, -1.0), (1.0, -1.0, -1.0), (-1.0, -1.0, 1.0), (-1.0, 1.0, 1.0), (1.0, 1.0, 1.0), (1.0, -1.0, 1.0)], [], [(0, 1, 2, 3), (7, 6, 5, 4), (4, 5, 1, 0), (7, 4, 0, 3), (6, 7, 3, 2), (5, 6, 2, 1)])
me_mesh_from_data_072.use_remesh_fix_poles = True
me_mesh_from_data_072.use_remesh_preserve_attributes = False
me_mesh_from_data_072.update()
me_mesh_from_data_073 = bpy.data.meshes.new('mesh_from_data.073')
me_mesh_from_data_073.from_pydata([(-1.0, -1.0, -1.0), (-1.0, 1.0, -1.0), (1.0, 1.0, -1.0), (1.0, -1.0, -1.0), (-1.0, -1.0, 1.0), (-1.0, 1.0, 1.0), (1.0, 1.0, 1.0), (1.0, -1.0, 1.0)], [], [(0, 1, 2, 3), (7, 6, 5, 4), (4, 5, 1, 0), (7, 4, 0, 3), (6, 7, 3, 2), (5, 6, 2, 1)])
me_mesh_from_data_073.use_remesh_fix_poles = True
me_mesh_from_data_073.use_remesh_preserve_attributes = False
me_mesh_from_data_073.update()
me_mesh_from_data_074 = bpy.data.meshes.new('mesh_from_data.074')
me_mesh_from_data_074.from_pydata([(-1.0, -1.0, -1.0), (-1.0, 1.0, -1.0), (1.0, 1.0, -1.0), (1.0, -1.0, -1.0), (-1.0, -1.0, 1.0), (-1.0, 1.0, 1.0), (1.0, 1.0, 1.0), (1.0, -1.0, 1.0)], [], [(0, 1, 2, 3), (7, 6, 5, 4), (4, 5, 1, 0), (7, 4, 0, 3), (6, 7, 3, 2), (5, 6, 2, 1)])
me_mesh_from_data_074.use_remesh_fix_poles = True
me_mesh_from_data_074.use_remesh_preserve_attributes = False
me_mesh_from_data_074.update()
me_mesh_from_data_075 = bpy.data.meshes.new('mesh_from_data.075')
me_mesh_from_data_075.from_pydata([(-1.0, -1.0, -1.0), (-1.0, 1.0, -1.0), (1.0, 1.0, -1.0), (1.0, -1.0, -1.0), (-1.0, -1.0, 1.0), (-1.0, 1.0, 1.0), (1.0, 1.0, 1.0), (1.0, -1.0, 1.0)], [], [(0, 1, 2, 3), (7, 6, 5, 4), (4, 5, 1, 0), (7, 4, 0, 3), (6, 7, 3, 2), (5, 6, 2, 1)])
me_mesh_from_data_075.use_remesh_fix_poles = True
me_mesh_from_data_075.use_remesh_preserve_attributes = False
me_mesh_from_data_075.update()
me_mesh_from_data_076 = bpy.data.meshes.new('mesh_from_data.076')
me_mesh_from_data_076.from_pydata([(-1.0, -1.0, -1.0), (-1.0, 1.0, -1.0), (1.0, 1.0, -1.0), (1.0, -1.0, -1.0), (-1.0, -1.0, 1.0), (-1.0, 1.0, 1.0), (1.0, 1.0, 1.0), (1.0, -1.0, 1.0)], [], [(0, 1, 2, 3), (7, 6, 5, 4), (4, 5, 1, 0), (7, 4, 0, 3), (6, 7, 3, 2), (5, 6, 2, 1)])
me_mesh_from_data_076.use_remesh_fix_poles = True
me_mesh_from_data_076.use_remesh_preserve_attributes = False
me_mesh_from_data_076.update()
me_mesh_from_data_077 = bpy.data.meshes.new('mesh_from_data.077')
me_mesh_from_data_077.from_pydata([(-1.0, -1.0, -1.0), (-1.0, 1.0, -1.0), (1.0, 1.0, -1.0), (1.0, -1.0, -1.0), (-1.0, -1.0, 1.0), (-1.0, 1.0, 1.0), (1.0, 1.0, 1.0), (1.0, -1.0, 1.0)], [], [(0, 1, 2, 3), (7, 6, 5, 4), (4, 5, 1, 0), (7, 4, 0, 3), (6, 7, 3, 2), (5, 6, 2, 1)])
me_mesh_from_data_077.use_remesh_fix_poles = True
me_mesh_from_data_077.use_remesh_preserve_attributes = False
me_mesh_from_data_077.update()
me_mesh_from_data_078 = bpy.data.meshes.new('mesh_from_data.078')
me_mesh_from_data_078.from_pydata([(-1.0, -1.0, -1.0), (-1.0, 1.0, -1.0), (1.0, 1.0, -1.0), (1.0, -1.0, -1.0), (-1.0, -1.0, 1.0), (-1.0, 1.0, 1.0), (1.0, 1.0, 1.0), (1.0, -1.0, 1.0)], [], [(0, 1, 2, 3), (7, 6, 5, 4), (4, 5, 1, 0), (7, 4, 0, 3), (6, 7, 3, 2), (5, 6, 2, 1)])
me_mesh_from_data_078.use_remesh_fix_poles = True
me_mesh_from_data_078.use_remesh_preserve_attributes = False
me_mesh_from_data_078.update()
me_mesh_from_data_079 = bpy.data.meshes.new('mesh_from_data.079')
me_mesh_from_data_079.from_pydata([(-1.0, -1.0, -1.0), (-1.0, 1.0, -1.0), (1.0, 1.0, -1.0), (1.0, -1.0, -1.0), (-1.0, -1.0, 1.0), (-1.0, 1.0, 1.0), (1.0, 1.0, 1.0), (1.0, -1.0, 1.0)], [], [(0, 1, 2, 3), (7, 6, 5, 4), (4, 5, 1, 0), (7, 4, 0, 3), (6, 7, 3, 2), (5, 6, 2, 1)])
me_mesh_from_data_079.use_remesh_fix_poles = True
me_mesh_from_data_079.use_remesh_preserve_attributes = False
me_mesh_from_data_079.update()
me_mesh_from_data_080 = bpy.data.meshes.new('mesh_from_data.080')
me_mesh_from_data_080.from_pydata([(-1.0, -1.0, -1.0), (-1.0, 1.0, -1.0), (1.0, 1.0, -1.0), (1.0, -1.0, -1.0), (-1.0, -1.0, 1.0), (-1.0, 1.0, 1.0), (1.0, 1.0, 1.0), (1.0, -1.0, 1.0)], [], [(0, 1, 2, 3), (7, 6, 5, 4), (4, 5, 1, 0), (7, 4, 0, 3), (6, 7, 3, 2), (5, 6, 2, 1)])
me_mesh_from_data_080.use_remesh_fix_poles = True
me_mesh_from_data_080.use_remesh_preserve_attributes = False
me_mesh_from_data_080.update()
me_mesh_from_data_081 = bpy.data.meshes.new('mesh_from_data.081')
me_mesh_from_data_081.from_pydata([(-1.0, -1.0, -1.0), (-1.0, 1.0, -1.0), (1.0, 1.0, -1.0), (1.0, -1.0, -1.0), (-1.0, -1.0, 1.0), (-1.0, 1.0, 1.0), (1.0, 1.0, 1.0), (1.0, -1.0, 1.0)], [], [(0, 1, 2, 3), (7, 6, 5, 4), (4, 5, 1, 0), (7, 4, 0, 3), (6, 7, 3, 2), (5, 6, 2, 1)])
me_mesh_from_data_081.use_remesh_fix_poles = True
me_mesh_from_data_081.use_remesh_preserve_attributes = False
me_mesh_from_data_081.update()
me_mesh_from_data_082 = bpy.data.meshes.new('mesh_from_data.082')
me_mesh_from_data_082.from_pydata([(-1.0, -1.0, -1.0), (-1.0, 1.0, -1.0), (1.0, 1.0, -1.0), (1.0, -1.0, -1.0), (-1.0, -1.0, 1.0), (-1.0, 1.0, 1.0), (1.0, 1.0, 1.0), (1.0, -1.0, 1.0)], [], [(0, 1, 2, 3), (7, 6, 5, 4), (4, 5, 1, 0), (7, 4, 0, 3), (6, 7, 3, 2), (5, 6, 2, 1)])
me_mesh_from_data_082.use_remesh_fix_poles = True
me_mesh_from_data_082.use_remesh_preserve_attributes = False
me_mesh_from_data_082.update()
me_mesh_from_data_083 = bpy.data.meshes.new('mesh_from_data.083')
me_mesh_from_data_083.from_pydata([(-1.0, -1.0, -1.0), (-1.0, 1.0, -1.0), (1.0, 1.0, -1.0), (1.0, -1.0, -1.0), (-1.0, -1.0, 1.0), (-1.0, 1.0, 1.0), (1.0, 1.0, 1.0), (1.0, -1.0, 1.0)], [], [(0, 1, 2, 3), (7, 6, 5, 4), (4, 5, 1, 0), (7, 4, 0, 3), (6, 7, 3, 2), (5, 6, 2, 1)])
me_mesh_from_data_083.use_remesh_fix_poles = True
me_mesh_from_data_083.use_remesh_preserve_attributes = False
me_mesh_from_data_083.update()
me_mesh_from_data_084 = bpy.data.meshes.new('mesh_from_data.084')
me_mesh_from_data_084.from_pydata([(-1.0, -1.0, -1.0), (-1.0, 1.0, -1.0), (1.0, 1.0, -1.0), (1.0, -1.0, -1.0), (-1.0, -1.0, 1.0), (-1.0, 1.0, 1.0), (1.0, 1.0, 1.0), (1.0, -1.0, 1.0)], [], [(0, 1, 2, 3), (7, 6, 5, 4), (4, 5, 1, 0), (7, 4, 0, 3), (6, 7, 3, 2), (5, 6, 2, 1)])
me_mesh_from_data_084.use_remesh_fix_poles = True
me_mesh_from_data_084.use_remesh_preserve_attributes = False
me_mesh_from_data_084.update()
me_mesh_from_data_085 = bpy.data.meshes.new('mesh_from_data.085')
me_mesh_from_data_085.from_pydata([(-1.0, -1.0, -1.0), (-1.0, 1.0, -1.0), (1.0, 1.0, -1.0), (1.0, -1.0, -1.0), (-1.0, -1.0, 1.0), (-1.0, 1.0, 1.0), (1.0, 1.0, 1.0), (1.0, -1.0, 1.0)], [], [(0, 1, 2, 3), (7, 6, 5, 4), (4, 5, 1, 0), (7, 4, 0, 3), (6, 7, 3, 2), (5, 6, 2, 1)])
me_mesh_from_data_085.use_remesh_fix_poles = True
me_mesh_from_data_085.use_remesh_preserve_attributes = False
me_mesh_from_data_085.update()
me_mesh_from_data_086 = bpy.data.meshes.new('mesh_from_data.086')
me_mesh_from_data_086.from_pydata([(-1.0, -1.0, -1.0), (-1.0, 1.0, -1.0), (1.0, 1.0, -1.0), (1.0, -1.0, -1.0), (-1.0, -1.0, 1.0), (-1.0, 1.0, 1.0), (1.0, 1.0, 1.0), (1.0, -1.0, 1.0)], [], [(0, 1, 2, 3), (7, 6, 5, 4), (4, 5, 1, 0), (7, 4, 0, 3), (6, 7, 3, 2), (5, 6, 2, 1)])
me_mesh_from_data_086.use_remesh_fix_poles = True
me_mesh_from_data_086.use_remesh_preserve_attributes = False
me_mesh_from_data_086.update()
me_mesh_from_data_087 = bpy.data.meshes.new('mesh_from_data.087')
me_mesh_from_data_087.from_pydata([(-1.0, -1.0, -1.0), (-1.0, 1.0, -1.0), (1.0, 1.0, -1.0), (1.0, -1.0, -1.0), (-1.0, -1.0, 1.0), (-1.0, 1.0, 1.0), (1.0, 1.0, 1.0), (1.0, -1.0, 1.0)], [], [(0, 1, 2, 3), (7, 6, 5, 4), (4, 5, 1, 0), (7, 4, 0, 3), (6, 7, 3, 2), (5, 6, 2, 1)])
me_mesh_from_data_087.use_remesh_fix_poles = True
me_mesh_from_data_087.use_remesh_preserve_attributes = False
me_mesh_from_data_087.update()
me_mesh_from_data_088 = bpy.data.meshes.new('mesh_from_data.088')
me_mesh_from_data_088.from_pydata([(-1.0, -1.0, -1.0), (-1.0, 1.0, -1.0), (1.0, 1.0, -1.0), (1.0, -1.0, -1.0), (-1.0, -1.0, 1.0), (-1.0, 1.0, 1.0), (1.0, 1.0, 1.0), (1.0, -1.0, 1.0)], [], [(0, 1, 2, 3), (7, 6, 5, 4), (4, 5, 1, 0), (7, 4, 0, 3), (6, 7, 3, 2), (5, 6, 2, 1)])
me_mesh_from_data_088.use_remesh_fix_poles = True
me_mesh_from_data_088.use_remesh_preserve_attributes = False
me_mesh_from_data_088.update()
me_mesh_from_data_089 = bpy.data.meshes.new('mesh_from_data.089')
me_mesh_from_data_089.from_pydata([(-1.0, -1.0, -1.0), (-1.0, 1.0, -1.0), (1.0, 1.0, -1.0), (1.0, -1.0, -1.0), (-1.0, -1.0, 1.0), (-1.0, 1.0, 1.0), (1.0, 1.0, 1.0), (1.0, -1.0, 1.0)], [], [(0, 1, 2, 3), (7, 6, 5, 4), (4, 5, 1, 0), (7, 4, 0, 3), (6, 7, 3, 2), (5, 6, 2, 1)])
me_mesh_from_data_089.use_remesh_fix_poles = True
me_mesh_from_data_089.use_remesh_preserve_attributes = False
me_mesh_from_data_089.update()
me_mesh_from_data_090 = bpy.data.meshes.new('mesh_from_data.090')
me_mesh_from_data_090.from_pydata([(-1.0, -1.0, -1.0), (-1.0, 1.0, -1.0), (1.0, 1.0, -1.0), (1.0, -1.0, -1.0), (-1.0, -1.0, 1.0), (-1.0, 1.0, 1.0), (1.0, 1.0, 1.0), (1.0, -1.0, 1.0)], [], [(0, 1, 2, 3), (7, 6, 5, 4), (4, 5, 1, 0), (7, 4, 0, 3), (6, 7, 3, 2), (5, 6, 2, 1)])
me_mesh_from_data_090.use_remesh_fix_poles = True
me_mesh_from_data_090.use_remesh_preserve_attributes = False
me_mesh_from_data_090.update()
me_mesh_from_data_091 = bpy.data.meshes.new('mesh_from_data.091')
me_mesh_from_data_091.from_pydata([(-1.0, -1.0, -1.0), (-1.0, 1.0, -1.0), (1.0, 1.0, -1.0), (1.0, -1.0, -1.0), (-1.0, -1.0, 1.0), (-1.0, 1.0, 1.0), (1.0, 1.0, 1.0), (1.0, -1.0, 1.0)], [], [(0, 1, 2, 3), (7, 6, 5, 4), (4, 5, 1, 0), (7, 4, 0, 3), (6, 7, 3, 2), (5, 6, 2, 1)])
me_mesh_from_data_091.use_remesh_fix_poles = True
me_mesh_from_data_091.use_remesh_preserve_attributes = False
me_mesh_from_data_091.update()
me_mesh_from_data_092 = bpy.data.meshes.new('mesh_from_data.092')
me_mesh_from_data_092.from_pydata([(-1.0, -1.0, -1.0), (-1.0, 1.0, -1.0), (1.0, 1.0, -1.0), (1.0, -1.0, -1.0), (-1.0, -1.0, 1.0), (-1.0, 1.0, 1.0), (1.0, 1.0, 1.0), (1.0, -1.0, 1.0)], [], [(0, 1, 2, 3), (7, 6, 5, 4), (4, 5, 1, 0), (7, 4, 0, 3), (6, 7, 3, 2), (5, 6, 2, 1)])
me_mesh_from_data_092.use_remesh_fix_poles = True
me_mesh_from_data_092.use_remesh_preserve_attributes = False
me_mesh_from_data_092.update()
me_mesh_from_data_093 = bpy.data.meshes.new('mesh_from_data.093')
me_mesh_from_data_093.from_pydata([(-1.0, -1.0, -1.0), (-1.0, 1.0, -1.0), (1.0, 1.0, -1.0), (1.0, -1.0, -1.0), (-1.0, -1.0, 1.0), (-1.0, 1.0, 1.0), (1.0, 1.0, 1.0), (1.0, -1.0, 1.0)], [], [(0, 1, 2, 3), (7, 6, 5, 4), (4, 5, 1, 0), (7, 4, 0, 3), (6, 7, 3, 2), (5, 6, 2, 1)])
me_mesh_from_data_093.use_remesh_fix_poles = True
me_mesh_from_data_093.use_remesh_preserve_attributes = False
me_mesh_from_data_093.update()
me_mesh_from_data_094 = bpy.data.meshes.new('mesh_from_data.094')
me_mesh_from_data_094.from_pydata([(-1.0, -1.0, -1.0), (-1.0, 1.0, -1.0), (1.0, 1.0, -1.0), (1.0, -1.0, -1.0), (-1.0, -1.0, 1.0), (-1.0, 1.0, 1.0), (1.0, 1.0, 1.0), (1.0, -1.0, 1.0)], [], [(0, 1, 2, 3), (7, 6, 5, 4), (4, 5, 1, 0), (7, 4, 0, 3), (6, 7, 3, 2), (5, 6, 2, 1)])
me_mesh_from_data_094.use_remesh_fix_poles = True
me_mesh_from_data_094.use_remesh_preserve_attributes = False
me_mesh_from_data_094.update()
me_mesh_from_data_095 = bpy.data.meshes.new('mesh_from_data.095')
me_mesh_from_data_095.from_pydata([(-1.0, -1.0, -1.0), (-1.0, 1.0, -1.0), (1.0, 1.0, -1.0), (1.0, -1.0, -1.0), (-1.0, -1.0, 1.0), (-1.0, 1.0, 1.0), (1.0, 1.0, 1.0), (1.0, -1.0, 1.0)], [], [(0, 1, 2, 3), (7, 6, 5, 4), (4, 5, 1, 0), (7, 4, 0, 3), (6, 7, 3, 2), (5, 6, 2, 1)])
me_mesh_from_data_095.use_remesh_fix_poles = True
me_mesh_from_data_095.use_remesh_preserve_attributes = False
me_mesh_from_data_095.update()
me_mesh_from_data_096 = bpy.data.meshes.new('mesh_from_data.096')
me_mesh_from_data_096.from_pydata([(-1.0, -1.0, -1.0), (-1.0, 1.0, -1.0), (1.0, 1.0, -1.0), (1.0, -1.0, -1.0), (-1.0, -1.0, 1.0), (-1.0, 1.0, 1.0), (1.0, 1.0, 1.0), (1.0, -1.0, 1.0)], [], [(0, 1, 2, 3), (7, 6, 5, 4), (4, 5, 1, 0), (7, 4, 0, 3), (6, 7, 3, 2), (5, 6, 2, 1)])
me_mesh_from_data_096.use_remesh_fix_poles = True
me_mesh_from_data_096.use_remesh_preserve_attributes = False
me_mesh_from_data_096.update()
me_mesh_from_data_097 = bpy.data.meshes.new('mesh_from_data.097')
me_mesh_from_data_097.from_pydata([(-1.0, -1.0, -1.0), (-1.0, 1.0, -1.0), (1.0, 1.0, -1.0), (1.0, -1.0, -1.0), (-1.0, -1.0, 1.0), (-1.0, 1.0, 1.0), (1.0, 1.0, 1.0), (1.0, -1.0, 1.0)], [], [(0, 1, 2, 3), (7, 6, 5, 4), (4, 5, 1, 0), (7, 4, 0, 3), (6, 7, 3, 2), (5, 6, 2, 1)])
me_mesh_from_data_097.use_remesh_fix_poles = True
me_mesh_from_data_097.use_remesh_preserve_attributes = False
me_mesh_from_data_097.update()
me_mesh_from_data_098 = bpy.data.meshes.new('mesh_from_data.098')
me_mesh_from_data_098.from_pydata([(-1.0, -1.0, -1.0), (-1.0, 1.0, -1.0), (1.0, 1.0, -1.0), (1.0, -1.0, -1.0), (-1.0, -1.0, 1.0), (-1.0, 1.0, 1.0), (1.0, 1.0, 1.0), (1.0, -1.0, 1.0)], [], [(0, 1, 2, 3), (7, 6, 5, 4), (4, 5, 1, 0), (7, 4, 0, 3), (6, 7, 3, 2), (5, 6, 2, 1)])
me_mesh_from_data_098.use_remesh_fix_poles = True
me_mesh_from_data_098.use_remesh_preserve_attributes = False
me_mesh_from_data_098.update()
me_mesh_from_data_099 = bpy.data.meshes.new('mesh_from_data.099')
me_mesh_from_data_099.from_pydata([(-1.0, -1.0, -1.0), (-1.0, 1.0, -1.0), (1.0, 1.0, -1.0), (1.0, -1.0, -1.0), (-1.0, -1.0, 1.0), (-1.0, 1.0, 1.0), (1.0, 1.0, 1.0), (1.0, -1.0, 1.0)], [], [(0, 1, 2, 3), (7, 6, 5, 4), (4, 5, 1, 0), (7, 4, 0, 3), (6, 7, 3, 2), (5, 6, 2, 1)])
me_mesh_from_data_099.use_remesh_fix_poles = True
me_mesh_from_data_099.use_remesh_preserve_attributes = False
me_mesh_from_data_099.update()

# ---- objects
ob_light = bpy.data.objects.new('Light', light_light)
ob_camera = bpy.data.objects.new('Camera', cam_camera)
ob_mesh_object = bpy.data.objects.new('mesh_object', me_mesh_from_data)
ob_mesh_object_001 = bpy.data.objects.new('mesh_object.001', me_mesh_from_data_001)
ob_mesh_object_002 = bpy.data.objects.new('mesh_object.002', me_mesh_from_data_002)
ob_mesh_object_003 = bpy.data.objects.new('mesh_object.003', me_mesh_from_data_003)
ob_mesh_object_004 = bpy.data.objects.new('mesh_object.004', me_mesh_from_data_004)
ob_mesh_object_005 = bpy.data.objects.new('mesh_object.005', me_mesh_from_data_005)
ob_mesh_object_006 = bpy.data.objects.new('mesh_object.006', me_mesh_from_data_006)
ob_mesh_object_007 = bpy.data.objects.new('mesh_object.007', me_mesh_from_data_007)
ob_mesh_object_008 = bpy.data.objects.new('mesh_object.008', me_mesh_from_data_008)
ob_mesh_object_009 = bpy.data.objects.new('mesh_object.009', me_mesh_from_data_009)
ob_mesh_object_010 = bpy.data.objects.new('mesh_object.010', me_mesh_from_data_010)
ob_mesh_object_011 = bpy.data.objects.new('mesh_object.011', me_mesh_from_data_011)
ob_mesh_object_012 = bpy.data.objects.new('mesh_object.012', me_mesh_from_data_012)
ob_mesh_object_013 = bpy.data.objects.new('mesh_object.013', me_mesh_from_data_013)
ob_mesh_object_014 = bpy.data.objects.new('mesh_object.014', me_mesh_from_data_014)
ob_mesh_object_015 = bpy.data.objects.new('mesh_object.015', me_mesh_from_data_015)
ob_mesh_object_016 = bpy.data.objects.new('mesh_object.016', me_mesh_from_data_016)
ob_mesh_object_017 = bpy.data.objects.new('mesh_object.017', me_mesh_from_data_017)
ob_mesh_object_018 = bpy.data.objects.new('mesh_object.018', me_mesh_from_data_018)
ob_mesh_object_019 = bpy.data.objects.new('mesh_object.019', me_mesh_from_data_019)
ob_mesh_object_020 = bpy.data.objects.new('mesh_object.020', me_mesh_from_data_020)
ob_mesh_object_021 = bpy.data.objects.new('mesh_object.021', me_mesh_from_data_021)
ob_mesh_object_022 = bpy.data.objects.new('mesh_object.022', me_mesh_from_data_022)
ob_mesh_object_023 = bpy.data.objects.new('mesh_object.023', me_mesh_from_data_023)
ob_mesh_object_024 = bpy.data.objects.new('mesh_object.024', me_mesh_from_data_024)
ob_mesh_object_025 = bpy.data.objects.new('mesh_object.025', me_mesh_from_data_025)
ob_mesh_object_026 = bpy.data.objects.new('mesh_object.026', me_mesh_from_data_026)
ob_mesh_object_027 = bpy.data.objects.new('mesh_object.027', me_mesh_from_data_027)
ob_mesh_object_028 = bpy.data.objects.new('mesh_object.028', me_mesh_from_data_028)
ob_mesh_object_029 = bpy.data.objects.new('mesh_object.029', me_mesh_from_data_029)
ob_mesh_object_030 = bpy.data.objects.new('mesh_object.030', me_mesh_from_data_030)
ob_mesh_object_031 = bpy.data.objects.new('mesh_object.031', me_mesh_from_data_031)
ob_mesh_object_032 = bpy.data.objects.new('mesh_object.032', me_mesh_from_data_032)
ob_mesh_object_033 = bpy.data.objects.new('mesh_object.033', me_mesh_from_data_033)
ob_mesh_object_034 = bpy.data.objects.new('mesh_object.034', me_mesh_from_data_034)
ob_mesh_object_035 = bpy.data.objects.new('mesh_object.035', me_mesh_from_data_035)
ob_mesh_object_036 = bpy.data.objects.new('mesh_object.036', me_mesh_from_data_036)
ob_mesh_object_037 = bpy.data.objects.new('mesh_object.037', me_mesh_from_data_037)
ob_mesh_object_038 = bpy.data.objects.new('mesh_object.038', me_mesh_from_data_038)
ob_mesh_object_039 = bpy.data.objects.new('mesh_object.039', me_mesh_from_data_039)
ob_mesh_object_040 = bpy.data.objects.new('mesh_object.040', me_mesh_from_data_040)
ob_mesh_object_041 = bpy.data.objects.new('mesh_object.041', me_mesh_from_data_041)
ob_mesh_object_042 = bpy.data.objects.new('mesh_object.042', me_mesh_from_data_042)
ob_mesh_object_043 = bpy.data.objects.new('mesh_object.043', me_mesh_from_data_043)
ob_mesh_object_044 = bpy.data.objects.new('mesh_object.044', me_mesh_from_data_044)
ob_mesh_object_045 = bpy.data.objects.new('mesh_object.045', me_mesh_from_data_045)
ob_mesh_object_046 = bpy.data.objects.new('mesh_object.046', me_mesh_from_data_046)
ob_mesh_object_047 = bpy.data.objects.new('mesh_object.047', me_mesh_from_data_047)
ob_mesh_object_048 = bpy.data.objects.new('mesh_object.048', me_mesh_from_data_048)
ob_mesh_object_049 = bpy.data.objects.new('mesh_object.049', me_mesh_from_data_049)
ob_mesh_object_050 = bpy.data.objects.new('mesh_object.050', me_mesh_from_data_050)
ob_mesh_object_051 = bpy.data.objects.new('mesh_object.051', me_mesh_from_data_051)
ob_mesh_object_052 = bpy.data.objects.new('mesh_object.052', me_mesh_from_data_052)
ob_mesh_object_053 = bpy.data.objects.new('mesh_object.053', me_mesh_from_data_053)
ob_mesh_object_054 = bpy.data.objects.new('mesh_object.054', me_mesh_from_data_054)
ob_mesh_object_055 = bpy.data.objects.new('mesh_object.055', me_mesh_from_data_055)
ob_mesh_object_056 = bpy.data.objects.new('mesh_object.056', me_mesh_from_data_056)
ob_mesh_object_057 = bpy.data.objects.new('mesh_object.057', me_mesh_from_data_057)
ob_mesh_object_058 = bpy.data.objects.new('mesh_object.058', me_mesh_from_data_058)
ob_mesh_object_059 = bpy.data.objects.new('mesh_object.059', me_mesh_from_data_059)
ob_mesh_object_060 = bpy.data.objects.new('mesh_object.060', me_mesh_from_data_060)
ob_mesh_object_061 = bpy.data.objects.new('mesh_object.061', me_mesh_from_data_061)
ob_mesh_object_062 = bpy.data.objects.new('mesh_object.062', me_mesh_from_data_062)
ob_mesh_object_063 = bpy.data.objects.new('mesh_object.063', me_mesh_from_data_063)
ob_mesh_object_064 = bpy.data.objects.new('mesh_object.064', me_mesh_from_data_064)
ob_mesh_object_065 = bpy.data.objects.new('mesh_object.065', me_mesh_from_data_065)
ob_mesh_object_066 = bpy.data.objects.new('mesh_object.066', me_mesh_from_data_066)
ob_mesh_object_067 = bpy.data.objects.new('mesh_object.067', me_mesh_from_data_067)
ob_mesh_object_068 = bpy.data.objects.new('mesh_object.068', me_mesh_from_data_068)
ob_mesh_object_069 = bpy.data.objects.new('mesh_object.069', me_mesh_from_data_069)
ob_mesh_object_070 = bpy.data.objects.new('mesh_object.070', me_mesh_from_data_070)
ob_mesh_object_071 = bpy.data.objects.new('mesh_object.071', me_mesh_from_data_071)
ob_mesh_object_072 = bpy.data.objects.new('mesh_object.072', me_mesh_from_data_072)
ob_mesh_object_073 = bpy.data.objects.new('mesh_object.073', me_mesh_from_data_073)
ob_mesh_object_074 = bpy.data.objects.new('mesh_object.074', me_mesh_from_data_074)
ob_mesh_object_075 = bpy.data.objects.new('mesh_object.075', me_mesh_from_data_075)
ob_mesh_object_076 = bpy.data.objects.new('mesh_object.076', me_mesh_from_data_076)
ob_mesh_object_077 = bpy.data.objects.new('mesh_object.077', me_mesh_from_data_077)
ob_mesh_object_078 = bpy.data.objects.new('mesh_object.078', me_mesh_from_data_078)
ob_mesh_object_079 = bpy.data.objects.new('mesh_object.079', me_mesh_from_data_079)
ob_mesh_object_080 = bpy.data.objects.new('mesh_object.080', me_mesh_from_data_080)
ob_mesh_object_081 = bpy.data.objects.new('mesh_object.081', me_mesh_from_data_081)
ob_mesh_object_082 = bpy.data.objects.new('mesh_object.082', me_mesh_from_data_082)
ob_mesh_object_083 = bpy.data.objects.new('mesh_object.083', me_mesh_from_data_083)
ob_mesh_object_084 = bpy.data.objects.new('mesh_object.084', me_mesh_from_data_084)
ob_mesh_object_085 = bpy.data.objects.new('mesh_object.085', me_mesh_from_data_085)
ob_mesh_object_086 = bpy.data.objects.new('mesh_object.086', me_mesh_from_data_086)
ob_mesh_object_087 = bpy.data.objects.new('mesh_object.087', me_mesh_from_data_087)
ob_mesh_object_088 = bpy.data.objects.new('mesh_object.088', me_mesh_from_data_088)
ob_mesh_object_089 = bpy.data.objects.new('mesh_object.089', me_mesh_from_data_089)
ob_mesh_object_090 = bpy.data.objects.new('mesh_object.090', me_mesh_from_data_090)
ob_mesh_object_091 = bpy.data.objects.new('mesh_object.091', me_mesh_from_data_091)
ob_mesh_object_092 = bpy.data.objects.new('mesh_object.092', me_mesh_from_data_092)
ob_mesh_object_093 = bpy.data.objects.new('mesh_object.093', me_mesh_from_data_093)
ob_mesh_object_094 = bpy.data.objects.new('mesh_object.094', me_mesh_from_data_094)
ob_mesh_object_095 = bpy.data.objects.new('mesh_object.095', me_mesh_from_data_095)
ob_mesh_object_096 = bpy.data.objects.new('mesh_object.096', me_mesh_from_data_096)
ob_mesh_object_097 = bpy.data.objects.new('mesh_object.097', me_mesh_from_data_097)
ob_mesh_object_098 = bpy.data.objects.new('mesh_object.098', me_mesh_from_data_098)
ob_mesh_object_099 = bpy.data.objects.new('mesh_object.099', me_mesh_from_data_099)

# ---- transforms, parenting, visibility, modifiers, constraints
ob_light.location = (4.076, 1.005, 5.904)
ob_light.rotation_euler = (0.6503, 0.05522, 1.866)
ob_light.lock_rotations_4d = False
ob_light.empty_display_type = 'ARROWS'
ob_light.color = (0.0, 0.0, 0.0, 0.0)
ob_light.lineart.crease_threshold = 0.0
ob_camera.location = (7.359, -6.926, 4.958)
ob_camera.rotation_euler = (1.109, 0.0, 0.8149)
ob_camera.lock_rotations_4d = False
ob_camera.empty_display_type = 'ARROWS'
ob_camera.color = (0.0, 0.0, 0.0, 0.0)
ob_camera.display_type = 'WIRE'
ob_camera.lineart.crease_threshold = 0.0
ob_mesh_object.location = (0.0, 0.0, 0.0)
ob_mesh_object_001.location = (0.0, 2.0, 0.0)
ob_mesh_object_002.location = (0.0, 4.0, 0.0)
ob_mesh_object_003.location = (0.0, 6.0, 0.0)
ob_mesh_object_004.location = (0.0, 8.0, 0.0)
ob_mesh_object_005.location = (0.0, 10.0, 0.0)
ob_mesh_object_006.location = (0.0, 12.0, 0.0)
ob_mesh_object_007.location = (0.0, 14.0, 0.0)
ob_mesh_object_008.location = (0.0, 16.0, 0.0)
ob_mesh_object_009.location = (0.0, 18.0, 0.0)
ob_mesh_object_010.location = (-2.0, 0.0, 0.0)
ob_mesh_object_011.location = (-2.0, 2.0, 0.0)
ob_mesh_object_012.location = (-2.0, 4.0, 0.0)
ob_mesh_object_013.location = (-2.0, 6.0, 0.0)
ob_mesh_object_014.location = (-2.0, 8.0, 0.0)
ob_mesh_object_015.location = (-2.0, 10.0, 0.0)
ob_mesh_object_016.location = (-2.0, 12.0, 0.0)
ob_mesh_object_017.location = (-2.0, 14.0, 0.0)
ob_mesh_object_018.location = (-2.0, 16.0, 0.0)
ob_mesh_object_019.location = (-2.0, 18.0, 0.0)
ob_mesh_object_020.location = (-4.0, 0.0, 0.0)
ob_mesh_object_021.location = (-4.0, 2.0, 0.0)
ob_mesh_object_022.location = (-4.0, 4.0, 0.0)
ob_mesh_object_023.location = (-4.0, 6.0, 0.0)
ob_mesh_object_024.location = (-4.0, 8.0, 0.0)
ob_mesh_object_025.location = (-4.0, 10.0, 0.0)
ob_mesh_object_026.location = (-4.0, 12.0, 0.0)
ob_mesh_object_027.location = (-4.0, 14.0, 0.0)
ob_mesh_object_028.location = (-4.0, 16.0, 0.0)
ob_mesh_object_029.location = (-4.0, 18.0, 0.0)
ob_mesh_object_030.location = (-6.0, 0.0, 0.0)
ob_mesh_object_031.location = (-6.0, 2.0, 0.0)
ob_mesh_object_032.location = (-6.0, 4.0, 0.0)
ob_mesh_object_033.location = (-6.0, 6.0, 0.0)
ob_mesh_object_034.location = (-6.0, 8.0, 0.0)
ob_mesh_object_035.location = (-6.0, 10.0, 0.0)
ob_mesh_object_036.location = (-6.0, 12.0, 0.0)
ob_mesh_object_037.location = (-6.0, 14.0, 0.0)
ob_mesh_object_038.location = (-6.0, 16.0, 0.0)
ob_mesh_object_039.location = (-6.0, 18.0, 0.0)
ob_mesh_object_040.location = (-8.0, 0.0, 0.0)
ob_mesh_object_041.location = (-8.0, 2.0, 0.0)
ob_mesh_object_042.location = (-8.0, 4.0, 0.0)
ob_mesh_object_043.location = (-8.0, 6.0, 0.0)
ob_mesh_object_044.location = (-8.0, 8.0, 0.0)
ob_mesh_object_045.location = (-8.0, 10.0, 0.0)
ob_mesh_object_046.location = (-8.0, 12.0, 0.0)
ob_mesh_object_047.location = (-8.0, 14.0, 0.0)
ob_mesh_object_048.location = (-8.0, 16.0, 0.0)
ob_mesh_object_049.location = (-8.0, 18.0, 0.0)
ob_mesh_object_050.location = (-10.0, 0.0, 0.0)
ob_mesh_object_051.location = (-10.0, 2.0, 0.0)
ob_mesh_object_052.location = (-10.0, 4.0, 0.0)
ob_mesh_object_053.location = (-10.0, 6.0, 0.0)
ob_mesh_object_054.location = (-10.0, 8.0, 0.0)
ob_mesh_object_055.location = (-10.0, 10.0, 0.0)
ob_mesh_object_056.location = (-10.0, 12.0, 0.0)
ob_mesh_object_057.location = (-10.0, 14.0, 0.0)
ob_mesh_object_058.location = (-10.0, 16.0, 0.0)
ob_mesh_object_059.location = (-10.0, 18.0, 0.0)
ob_mesh_object_060.location = (-12.0, 0.0, 0.0)
ob_mesh_object_061.location = (-12.0, 2.0, 0.0)
ob_mesh_object_062.location = (-12.0, 4.0, 0.0)
ob_mesh_object_063.location = (-12.0, 6.0, 0.0)
ob_mesh_object_064.location = (-12.0, 8.0, 0.0)
ob_mesh_object_065.location = (-12.0, 10.0, 0.0)
ob_mesh_object_066.location = (-12.0, 12.0, 0.0)
ob_mesh_object_067.location = (-12.0, 14.0, 0.0)
ob_mesh_object_068.location = (-12.0, 16.0, 0.0)
ob_mesh_object_069.location = (-12.0, 18.0, 0.0)
ob_mesh_object_070.location = (-14.0, 0.0, 0.0)
ob_mesh_object_071.location = (-14.0, 2.0, 0.0)
ob_mesh_object_072.location = (-14.0, 4.0, 0.0)
ob_mesh_object_073.location = (-14.0, 6.0, 0.0)
ob_mesh_object_074.location = (-14.0, 8.0, 0.0)
ob_mesh_object_075.location = (-14.0, 10.0, 0.0)
ob_mesh_object_076.location = (-14.0, 12.0, 0.0)
ob_mesh_object_077.location = (-14.0, 14.0, 0.0)
ob_mesh_object_078.location = (-14.0, 16.0, 0.0)
ob_mesh_object_079.location = (-14.0, 18.0, 0.0)
ob_mesh_object_080.location = (-16.0, 0.0, 0.0)
ob_mesh_object_081.location = (-16.0, 2.0, 0.0)
ob_mesh_object_082.location = (-16.0, 4.0, 0.0)
ob_mesh_object_083.location = (-16.0, 6.0, 0.0)
ob_mesh_object_084.location = (-16.0, 8.0, 0.0)
ob_mesh_object_085.location = (-16.0, 10.0, 0.0)
ob_mesh_object_086.location = (-16.0, 12.0, 0.0)
ob_mesh_object_087.location = (-16.0, 14.0, 0.0)
ob_mesh_object_088.location = (-16.0, 16.0, 0.0)
ob_mesh_object_089.location = (-16.0, 18.0, 0.0)
ob_mesh_object_090.location = (-18.0, 0.0, 0.0)
ob_mesh_object_091.location = (-18.0, 2.0, 0.0)
ob_mesh_object_092.location = (-18.0, 4.0, 0.0)
ob_mesh_object_093.location = (-18.0, 6.0, 0.0)
ob_mesh_object_094.location = (-18.0, 8.0, 0.0)
ob_mesh_object_095.location = (-18.0, 10.0, 0.0)
ob_mesh_object_096.location = (-18.0, 12.0, 0.0)
ob_mesh_object_097.location = (-18.0, 14.0, 0.0)
ob_mesh_object_097.scale = (1.0, 1.0, 0.986)
ob_mesh_object_098.location = (-18.0, 16.0, 0.0)
ob_mesh_object_098.scale = (1.0, 1.0, 0.948)
ob_mesh_object_099.location = (-18.0, 18.0, 0.0)
ob_mesh_object_099.scale = (1.0, 1.0, 0.892)

# ---- collection membership
col_collection.objects.link(ob_light)
col_collection.objects.link(ob_camera)
col_cubes.objects.link(ob_mesh_object)
col_cubes.objects.link(ob_mesh_object_001)
col_cubes.objects.link(ob_mesh_object_002)
col_cubes.objects.link(ob_mesh_object_003)
col_cubes.objects.link(ob_mesh_object_004)
col_cubes.objects.link(ob_mesh_object_005)
col_cubes.objects.link(ob_mesh_object_006)
col_cubes.objects.link(ob_mesh_object_007)
col_cubes.objects.link(ob_mesh_object_008)
col_cubes.objects.link(ob_mesh_object_009)
col_cubes.objects.link(ob_mesh_object_010)
col_cubes.objects.link(ob_mesh_object_011)
col_cubes.objects.link(ob_mesh_object_012)
col_cubes.objects.link(ob_mesh_object_013)
col_cubes.objects.link(ob_mesh_object_014)
col_cubes.objects.link(ob_mesh_object_015)
col_cubes.objects.link(ob_mesh_object_016)
col_cubes.objects.link(ob_mesh_object_017)
col_cubes.objects.link(ob_mesh_object_018)
col_cubes.objects.link(ob_mesh_object_019)
col_cubes.objects.link(ob_mesh_object_020)
col_cubes.objects.link(ob_mesh_object_021)
col_cubes.objects.link(ob_mesh_object_022)
col_cubes.objects.link(ob_mesh_object_023)
col_cubes.objects.link(ob_mesh_object_024)
col_cubes.objects.link(ob_mesh_object_025)
col_cubes.objects.link(ob_mesh_object_026)
col_cubes.objects.link(ob_mesh_object_027)
col_cubes.objects.link(ob_mesh_object_028)
col_cubes.objects.link(ob_mesh_object_029)
col_cubes.objects.link(ob_mesh_object_030)
col_cubes.objects.link(ob_mesh_object_031)
col_cubes.objects.link(ob_mesh_object_032)
col_cubes.objects.link(ob_mesh_object_033)
col_cubes.objects.link(ob_mesh_object_034)
col_cubes.objects.link(ob_mesh_object_035)
col_cubes.objects.link(ob_mesh_object_036)
col_cubes.objects.link(ob_mesh_object_037)
col_cubes.objects.link(ob_mesh_object_038)
col_cubes.objects.link(ob_mesh_object_039)
col_cubes.objects.link(ob_mesh_object_040)
col_cubes.objects.link(ob_mesh_object_041)
col_cubes.objects.link(ob_mesh_object_042)
col_cubes.objects.link(ob_mesh_object_043)
col_cubes.objects.link(ob_mesh_object_044)
col_cubes.objects.link(ob_mesh_object_045)
col_cubes.objects.link(ob_mesh_object_046)
col_cubes.objects.link(ob_mesh_object_047)
col_cubes.objects.link(ob_mesh_object_048)
col_cubes.objects.link(ob_mesh_object_049)
col_cubes.objects.link(ob_mesh_object_050)
col_cubes.objects.link(ob_mesh_object_051)
col_cubes.objects.link(ob_mesh_object_052)
col_cubes.objects.link(ob_mesh_object_053)
col_cubes.objects.link(ob_mesh_object_054)
col_cubes.objects.link(ob_mesh_object_055)
col_cubes.objects.link(ob_mesh_object_056)
col_cubes.objects.link(ob_mesh_object_057)
col_cubes.objects.link(ob_mesh_object_058)
col_cubes.objects.link(ob_mesh_object_059)
col_cubes.objects.link(ob_mesh_object_060)
col_cubes.objects.link(ob_mesh_object_061)
col_cubes.objects.link(ob_mesh_object_062)
col_cubes.objects.link(ob_mesh_object_063)
col_cubes.objects.link(ob_mesh_object_064)
col_cubes.objects.link(ob_mesh_object_065)
col_cubes.objects.link(ob_mesh_object_066)
col_cubes.objects.link(ob_mesh_object_067)
col_cubes.objects.link(ob_mesh_object_068)
col_cubes.objects.link(ob_mesh_object_069)
col_cubes.objects.link(ob_mesh_object_070)
col_cubes.objects.link(ob_mesh_object_071)
col_cubes.objects.link(ob_mesh_object_072)
col_cubes.objects.link(ob_mesh_object_073)
col_cubes.objects.link(ob_mesh_object_074)
col_cubes.objects.link(ob_mesh_object_075)
col_cubes.objects.link(ob_mesh_object_076)
col_cubes.objects.link(ob_mesh_object_077)
col_cubes.objects.link(ob_mesh_object_078)
col_cubes.objects.link(ob_mesh_object_079)
col_cubes.objects.link(ob_mesh_object_080)
col_cubes.objects.link(ob_mesh_object_081)
col_cubes.objects.link(ob_mesh_object_082)
col_cubes.objects.link(ob_mesh_object_083)
col_cubes.objects.link(ob_mesh_object_084)
col_cubes.objects.link(ob_mesh_object_085)
col_cubes.objects.link(ob_mesh_object_086)
col_cubes.objects.link(ob_mesh_object_087)
col_cubes.objects.link(ob_mesh_object_088)
col_cubes.objects.link(ob_mesh_object_089)
col_cubes.objects.link(ob_mesh_object_090)
col_cubes.objects.link(ob_mesh_object_091)
col_cubes.objects.link(ob_mesh_object_092)
col_cubes.objects.link(ob_mesh_object_093)
col_cubes.objects.link(ob_mesh_object_094)
col_cubes.objects.link(ob_mesh_object_095)
col_cubes.objects.link(ob_mesh_object_096)
col_cubes.objects.link(ob_mesh_object_097)
col_cubes.objects.link(ob_mesh_object_098)
col_cubes.objects.link(ob_mesh_object_099)

# ---- scene / render settings (as saved in the file)
scene.camera = ob_camera
scene.frame_start = 1; scene.frame_end = 180; scene.frame_set(176)
scene.render.engine = 'BLENDER_EEVEE_NEXT'
scene.cycles.sampling_pattern = 'TABULATED_SOBOL'
scene.cycles.use_light_tree = False
scene.view_settings.view_transform = 'Filmic'
bpy.context.view_layer.update()

